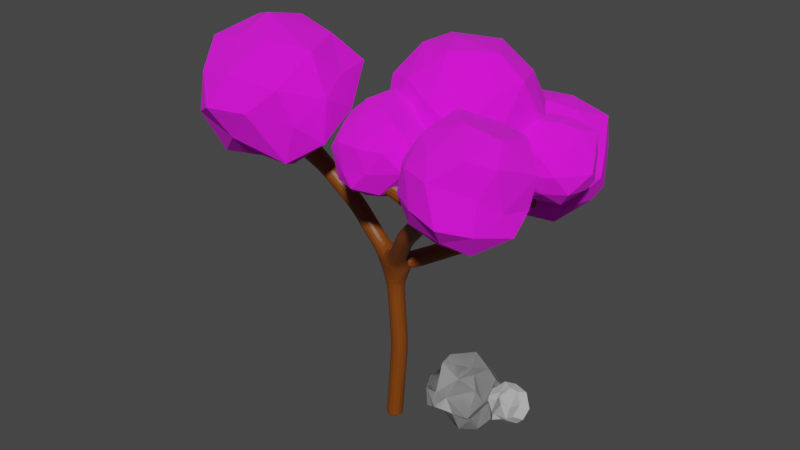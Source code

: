 # Source: low_poly_tree_2.blend  (saved by Blender 2.82.7; exported with 4.5.12 LTS)
import bpy
from mathutils import Matrix  # noqa: F401  (used for matrix-valued properties, if any)

bpy.ops.wm.read_factory_settings(use_empty=True)
scene = bpy.context.scene
scene.name = 'Scene'

# ---- collections
col_collection = bpy.data.collections.new('Collection'); scene.collection.children.link(col_collection)

# ---- images (referenced by path relative to the original .blend; pixels are not part of the script)
import os
ASSET_DIR = os.environ.get("B2B_ASSET_DIR", "")  # directory of the original .blend (textures are referenced by path, not embedded)
HERE = os.path.dirname(os.path.abspath(__file__))  # packed textures are extracted next to this script under _unpacked/

def load_image(name, relpath, width, height, colorspace="sRGB"):
    """Load a texture the original file referenced (path relative to the .blend, or extracted next to this script)."""
    p = next((c for c in (os.path.join(HERE, relpath), os.path.join(ASSET_DIR, relpath)) if relpath and os.path.exists(c)), "")
    if p:
        img = bpy.data.images.load(p, check_existing=True)
        img.name = name
    else:  # same state as the original file: an image datablock whose file is absent (Cycles renders it pink)
        img = bpy.data.images.new(name, width, height)
        img.source = "FILE"
        img.filepath = "//" + (relpath or name)
    img.colorspace_settings.name = colorspace
    return img
img_untitled_png = load_image('Untitled.png', 'Untitled.png', 1024, 1024, 'sRGB')

# ---- materials (node trees are filled in below, after node groups)
mat_material_001 = bpy.data.materials.new('Material.001')
mat_material_001.use_transparent_shadow = False
mat_leaf = bpy.data.materials.new('Leaf')
mat_leaf.use_transparent_shadow = False
mat_material_003 = bpy.data.materials.new('Material.003')
mat_material_003.use_transparent_shadow = False

# ---- material node trees
mat_material_001.use_nodes = True; mat_material_001.node_tree.nodes.clear()
_N = mat_material_001.node_tree.nodes; _L = mat_material_001.node_tree.links
n0 = _N.new('ShaderNodeOutputMaterial'); n0.name = 'Material Output'; n0.location = (300, 300)
n1 = _N.new('ShaderNodeBsdfPrincipled'); n1.name = 'Principled BSDF'; n1.location = (10, 300)
n1.distribution = 'GGX'
n1.subsurface_method = 'BURLEY'
n1.inputs[3].default_value = 1.45
n1.inputs[27].default_value = (0.0, 0.0, 0.0, 1.0)
n1.inputs[28].default_value = 1.0
n2 = _N.new('ShaderNodeBrightContrast'); n2.name = 'Bright/Contrast'; n2.location = (-280, 280)
n2.inputs[0].default_value = (0.2019, 0.04908, 0.00147, 1.0)
_L.new(n1.outputs[0], n0.inputs[0])
_L.new(n2.outputs[0], n1.inputs[0])
n0.is_active_output = True
mat_leaf.use_nodes = True; mat_leaf.node_tree.nodes.clear()
_N = mat_leaf.node_tree.nodes; _L = mat_leaf.node_tree.links
n0 = _N.new('ShaderNodeOutputMaterial'); n0.name = 'Material Output'; n0.location = (300, 300)
n1 = _N.new('ShaderNodeBsdfPrincipled'); n1.name = 'Principled BSDF'; n1.location = (10, 300)
n1.distribution = 'GGX'
n1.subsurface_method = 'BURLEY'
n1.inputs[2].default_value = 1.0
n1.inputs[3].default_value = 1.45
n1.inputs[27].default_value = (0.0, 0.0, 0.0, 1.0)
n1.inputs[28].default_value = 1.0
n2 = _N.new('ShaderNodeTexImage'); n2.name = 'Image Texture'; n2.location = (-280, 280)
n2.image = img_untitled_png
n2.interpolation = 'Cubic'
_L.new(n1.outputs[0], n0.inputs[0])
_L.new(n2.outputs[0], n1.inputs[0])
n0.is_active_output = True
mat_material_003.use_nodes = True; mat_material_003.node_tree.nodes.clear()
_N = mat_material_003.node_tree.nodes; _L = mat_material_003.node_tree.links
n0 = _N.new('ShaderNodeOutputMaterial'); n0.name = 'Material Output'; n0.location = (300, 300)
n1 = _N.new('ShaderNodeBsdfPrincipled'); n1.name = 'Principled BSDF'; n1.location = (10, 300)
n1.distribution = 'GGX'
n1.subsurface_method = 'BURLEY'
n1.inputs[0].default_value = (0.4672, 0.4672, 0.4672, 1.0)
n1.inputs[2].default_value = 0.0
n1.inputs[3].default_value = 1.45
n1.inputs[27].default_value = (0.0, 0.0, 0.0, 1.0)
n1.inputs[28].default_value = 1.0
_L.new(n1.outputs[0], n0.inputs[0])
n0.is_active_output = True

# ---- world
world_world = bpy.data.worlds.new('World'); scene.world = world_world
world_world.color = (0.05088, 0.05088, 0.05088)
world_world.use_sun_shadow = False
world_world.sun_shadow_jitter_overblur = 0.0

# ---- meshes
me_plane = bpy.data.meshes.new('Plane')
me_plane.from_pydata([(-1.0, -1.0, 0.0), (-1.0, -1.0, 4.878), (1.293, -2.4, 7.681), (-3.928, -1.0, 7.499), (1.565, 0.9522, 6.959), (-0.4609, -3.231, 8.956), (3.219, -2.684, 8.832), (2.173, 3.172, 6.303), (2.538, 0.9048, 8.104), (-5.535, -0.5539, 7.28), (-4.197, -2.88, 9.598), (-1.0, -1.0, 0.09203), (-2.421, -0.8566, 6.232), (0.6073, 0.07612, 5.674), (0.02231, -1.809, 6.353), (-0.8401, -0.9757, 2.432)], [(15, 1), (14, 2), (12, 3), (13, 4), (2, 5), (2, 6), (4, 7), (4, 8), (3, 9), (3, 10), (0, 11), (1, 12), (1, 13), (1, 14), (11, 15)], [])
_uv = me_plane.uv_layers.new(name='UVMap')
_uv.uv.foreach_set('vector', [])
me_plane.materials.append(mat_material_001)
me_plane.use_remesh_fix_poles = True
me_plane.use_remesh_preserve_attributes = False
me_plane.use_mirror_vertex_groups = False
me_plane.update()
me_icosphere = bpy.data.meshes.new('Icosphere')
me_icosphere.from_pydata([(0.3649, -3.18, -4.193), (1.829, -3.472, -2.948), (-0.04507, -4.57, -2.579), (-1.717, -2.869, -3.392), (-0.5783, -1.18, -4.372), (1.371, -1.713, -3.769), (0.977, -3.381, -0.9839), (-1.167, -3.174, -1.314), (-1.354, -1.43, -2.577), (0.4405, -0.3357, -2.924), (1.825, -1.751, -2.066), (0.175, -1.391, -0.917), (0.1463, -3.979, -3.505), (1.459, -3.445, -4.033), (0.9477, -4.232, -2.619), (2.06, -2.677, -3.595), (0.952, -2.66, -4.434), (-0.7507, -3.413, -4.277), (-1.025, -3.948, -3.104), (0.0867, -2.332, -4.46), (-1.278, -2.369, -3.974), (0.4264, -1.486, -4.45), (2.116, -2.614, -2.423), (1.975, -1.545, -2.993), (0.3835, -4.191, -1.757), (1.656, -3.836, -1.965), (-1.249, -3.101, -2.216), (-0.6844, -4.041, -1.933), (-1.219, -1.214, -3.379), (-1.711, -1.892, -2.849), (1.021, -0.5302, -3.385), (-0.1077, -0.487, -3.668), (1.663, -2.608, -1.295), (-0.1808, -3.304, -1.101), (-1.561, -2.234, -1.599), (-0.6861, -0.5669, -2.431), (1.499, -0.5204, -2.093), (0.2797, -2.655, -0.5802), (1.12, -1.318, -1.243), (-0.4602, -2.257, -0.8312), (-0.8454, -1.099, -1.331), (0.226, -0.6383, -1.632), (-1.034, 0.05222, -5.18), (-0.6695, -0.7254, -4.209), (-1.624, -1.269, -5.185), (-2.487, 0.1248, -5.557), (-1.792, 1.293, -4.904), (-0.8936, 0.5806, -4.089), (-1.863, -1.338, -3.714), (-2.914, -0.8847, -4.611), (-2.828, 0.5539, -4.57), (-1.923, 1.095, -3.617), (-1.276, -0.1328, -3.236), (-2.635, -0.2093, -3.286), (-1.276, -0.6181, -5.273), (-0.4694, -0.2611, -4.783), (-1.137, -1.172, -4.692), (-0.436, -0.07447, -4.095), (-0.717, 0.3652, -4.862), (-1.558, 0.07058, -5.733), (-2.051, -0.6354, -5.557), (-1.22, 0.6387, -5.093), (-2.119, 0.5714, -5.442), (-1.18, 1.057, -4.653), (-0.8497, -0.4914, -3.576), (-0.8866, 0.3154, -3.479), (-1.762, -1.42, -4.549), (-1.066, -1.278, -4.009), (-2.635, -0.4938, -4.981), (-2.288, -1.165, -4.984), (-2.495, 0.9624, -4.764), (-2.842, 0.4444, -4.985), (-1.412, 1.108, -3.647), (-1.915, 1.352, -4.186), (-1.509, -0.8715, -3.294), (-2.448, -1.135, -4.185), (-3.169, -0.23, -4.543), (-2.666, 0.8968, -3.94), (-1.638, 0.5737, -2.933), (-2.5, -1.03, -3.562), (-2.025, -0.1413, -3.023), (-2.865, -0.6448, -3.81), (-3.071, 0.2081, -3.748), (-2.466, 0.4628, -3.286), (4.589, -2.635, -4.059), (4.554, -3.341, -2.944), (3.707, -3.531, -4.007), (3.542, -2.313, -4.699), (4.176, -1.342, -3.698), (4.806, -2.014, -2.894), (3.251, -3.468, -2.949), (2.482, -2.78, -3.664), (2.909, -1.661, -3.852), (3.774, -1.406, -2.627), (4.109, -2.634, -2.1), (2.822, -2.49, -2.571), (4.2, -3.08, -4.189), (4.876, -3.02, -3.473), (4.133, -3.479, -3.544), (4.82, -2.741, -2.791), (4.914, -2.369, -3.448), (4.204, -2.517, -4.421), (3.65, -2.937, -4.398), (4.607, -2.03, -3.962), (3.665, -1.873, -4.375), (4.744, -1.593, -3.448), (4.423, -2.906, -2.265), (4.394, -2.453, -2.343), (3.534, -3.603, -3.623), (3.957, -3.609, -2.887), (3.195, -2.724, -4.153), (3.115, -3.317, -4.0), (3.503, -1.286, -3.77), (3.157, -1.839, -4.175), (4.262, -1.592, -2.506), (3.955, -1.218, -3.175), (3.523, -2.99, -2.368), (2.919, -3.33, -3.199), (2.742, -2.267, -3.698), (3.221, -1.364, -3.092), (3.694, -1.846, -1.958), (3.055, -3.041, -2.663), (3.275, -2.426, -2.167), (2.51, -2.656, -3.19), (2.687, -1.698, -3.066), (3.081, -1.829, -2.482), (6.507, 0.6307, -4.983), (7.459, 0.08301, -4.366), (6.276, -0.2753, -4.312), (5.501, 0.6148, -4.484), (6.352, 1.669, -4.271), (7.439, 1.357, -4.422), (6.797, -0.254, -3.431), (5.771, 0.1606, -3.158), (5.624, 1.219, -3.376), (6.947, 1.652, -3.356), (7.756, 0.6936, -3.452), (6.662, 0.5399, -2.788), (6.297, 0.1449, -4.798), (7.105, 0.3451, -4.823), (6.843, -0.135, -4.434), (7.573, 0.7093, -4.403), (7.133, 1.018, -4.781), (6.043, 0.635, -4.765), (5.863, 0.1487, -4.43), (6.43, 1.211, -4.847), (5.696, 1.16, -4.313), (6.911, 1.652, -4.551), (7.832, 0.4969, -3.846), (7.666, 0.8979, -3.819), (6.508, -0.3909, -3.981), (7.234, -0.2106, -3.871), (5.655, 0.283, -3.979), (5.92, -0.2397, -3.838), (5.952, 1.677, -3.81), (5.534, 1.018, -3.88), (7.34, 1.573, -3.771), (6.601, 1.809, -3.82), (7.29, 0.2692, -3.239), (6.429, -0.2727, -3.262), (5.785, 0.6747, -3.328), (6.332, 1.599, -3.26), (7.429, 1.3, -3.102), (6.932, 0.1558, -3.067), (7.213, 0.6943, -2.896), (6.049, 0.3064, -2.912), (6.117, 1.19, -2.91), (6.786, 1.194, -2.868), (5.042, 2.432, -6.538), (6.54, 1.57, -5.568), (4.678, 1.006, -5.482), (3.457, 2.407, -5.754), (4.796, 4.066, -5.418), (6.508, 3.575, -5.656), (5.497, 1.04, -4.095), (3.883, 1.692, -3.666), (3.651, 3.359, -4.009), (5.733, 4.039, -3.977), (7.007, 2.531, -4.128), (5.285, 2.289, -3.084), (4.71, 1.667, -6.247), (5.983, 1.982, -6.287), (5.57, 1.227, -5.674), (6.719, 2.556, -5.625), (6.026, 3.041, -6.221), (4.311, 2.439, -6.195), (4.028, 1.673, -5.668), (4.92, 3.345, -6.325), (3.765, 3.265, -5.485), (5.678, 4.04, -5.859), (7.127, 2.221, -4.749), (6.865, 2.852, -4.706), (5.042, 0.8239, -4.961), (6.185, 1.108, -4.788), (3.699, 1.885, -4.958), (4.118, 1.062, -4.736), (4.167, 4.078, -4.693), (3.509, 3.042, -4.802), (6.352, 3.915, -4.631), (5.189, 4.287, -4.709), (6.273, 1.863, -3.793), (4.918, 1.01, -3.829), (3.905, 2.501, -3.934), (4.766, 3.956, -3.827), (6.492, 3.485, -3.578), (5.709, 1.685, -3.523), (6.152, 2.532, -3.253), (4.32, 1.922, -3.278), (4.428, 3.312, -3.276), (5.48, 3.319, -3.209), (4.267, 0.09249, -4.926), (5.904, -0.9238, -3.847), (3.51, -1.586, -3.766), (2.627, -0.1191, -3.899), (3.634, 1.405, -3.573), (5.876, 0.8482, -3.466), (4.711, -1.918, -2.114), (2.917, -1.041, -1.988), (2.842, 0.9558, -1.918), (4.817, 1.44, -2.04), (6.077, 0.02377, -1.792), (4.29, -0.261, -0.9884), (3.866, -0.8978, -4.738), (5.012, -0.6073, -4.302), (4.809, -1.715, -3.823), (5.953, 0.005988, -3.863), (5.275, 0.2948, -4.535), (3.296, -0.02411, -4.483), (3.067, -0.6384, -3.856), (3.837, 1.28, -4.507), (3.011, 0.947, -3.855), (4.855, 1.527, -3.91), (5.87, -0.6717, -3.02), (6.292, 0.7479, -3.141), (4.318, -1.878, -2.956), (5.446, -1.585, -2.852), (2.566, -0.3626, -2.709), (3.187, -1.597, -2.685), (3.088, 1.41, -2.912), (2.627, 0.6191, -2.787), (5.634, 1.718, -2.801), (4.434, 2.198, -3.018), (5.601, -0.7909, -2.138), (3.805, -1.577, -1.785), (2.716, -0.08188, -1.777), (3.787, 1.758, -1.734), (5.744, 0.9281, -1.812), (4.615, -1.058, -1.037), (5.507, -0.2147, -1.134), (3.524, -0.6321, -1.164), (3.483, 0.5746, -1.21), (4.722, 1.012, -1.241), (6.612, -1.532, -4.622), (7.836, -2.76, -4.247), (5.977, -3.142, -4.866), (5.199, -2.136, -4.332), (5.853, -1.382, -3.225), (7.648, -1.849, -3.126), (6.738, -4.222, -3.856), (5.246, -3.687, -3.589), (5.046, -2.477, -2.552), (6.591, -2.172, -2.106), (7.649, -3.216, -2.491), (6.153, -3.749, -2.394), (6.336, -2.232, -5.063), (7.167, -2.306, -4.489), (7.019, -3.232, -4.784), (7.815, -2.174, -3.781), (7.345, -1.634, -4.141), (5.795, -1.8, -4.547), (5.575, -2.494, -4.506), (6.14, -0.9921, -3.829), (5.426, -1.506, -3.714), (6.853, -1.171, -3.198), (7.687, -3.021, -3.62), (7.942, -2.088, -2.92), (6.532, -3.758, -4.405), (7.391, -3.662, -4.036), (5.016, -2.889, -3.737), (5.585, -3.688, -4.257), (5.337, -1.698, -2.895), (5.009, -2.24, -3.281), (7.315, -1.638, -2.316), (6.362, -1.193, -2.375), (7.37, -3.534, -3.179), (5.958, -4.15, -3.611), (4.998, -3.191, -3.006), (5.717, -2.099, -1.903), (7.329, -2.633, -2.095), (6.469, -4.23, -2.78), (7.131, -3.682, -2.289), (5.594, -3.868, -2.796), (5.489, -3.092, -2.222), (6.442, -2.841, -1.847)], [], [(0, 13, 12), (1, 13, 15), (0, 12, 17), (0, 17, 19), (0, 19, 16), (1, 15, 22), (2, 14, 24), (3, 18, 26), (4, 20, 28), (5, 21, 30), (1, 22, 25), (2, 24, 27), (3, 26, 29), (4, 28, 31), (5, 30, 23), (6, 32, 37), (7, 33, 39), (8, 34, 40), (9, 35, 41), (10, 36, 38), (38, 41, 11), (38, 36, 41), (36, 9, 41), (41, 40, 11), (41, 35, 40), (35, 8, 40), (40, 39, 11), (40, 34, 39), (34, 7, 39), (39, 37, 11), (39, 33, 37), (33, 6, 37), (37, 38, 11), (37, 32, 38), (32, 10, 38), (23, 36, 10), (23, 30, 36), (30, 9, 36), (31, 35, 9), (31, 28, 35), (28, 8, 35), (29, 34, 8), (29, 26, 34), (26, 7, 34), (27, 33, 7), (27, 24, 33), (24, 6, 33), (25, 32, 6), (25, 22, 32), (22, 10, 32), (30, 31, 9), (30, 21, 31), (21, 4, 31), (28, 29, 8), (28, 20, 29), (20, 3, 29), (26, 27, 7), (26, 18, 27), (18, 2, 27), (24, 25, 6), (24, 14, 25), (14, 1, 25), (22, 23, 10), (22, 15, 23), (15, 5, 23), (16, 21, 5), (16, 19, 21), (19, 4, 21), (19, 20, 4), (19, 17, 20), (17, 3, 20), (17, 18, 3), (17, 12, 18), (12, 2, 18), (15, 16, 5), (15, 13, 16), (13, 0, 16), (12, 14, 2), (12, 13, 14), (13, 1, 14), (42, 55, 54), (43, 55, 57), (42, 54, 59), (42, 59, 61), (42, 61, 58), (43, 57, 64), (44, 56, 66), (45, 60, 68), (46, 62, 70), (47, 63, 72), (43, 64, 67), (44, 66, 69), (45, 68, 71), (46, 70, 73), (47, 72, 65), (48, 74, 79), (49, 75, 81), (50, 76, 82), (51, 77, 83), (52, 78, 80), (80, 83, 53), (80, 78, 83), (78, 51, 83), (83, 82, 53), (83, 77, 82), (77, 50, 82), (82, 81, 53), (82, 76, 81), (76, 49, 81), (81, 79, 53), (81, 75, 79), (75, 48, 79), (79, 80, 53), (79, 74, 80), (74, 52, 80), (65, 78, 52), (65, 72, 78), (72, 51, 78), (73, 77, 51), (73, 70, 77), (70, 50, 77), (71, 76, 50), (71, 68, 76), (68, 49, 76), (69, 75, 49), (69, 66, 75), (66, 48, 75), (67, 74, 48), (67, 64, 74), (64, 52, 74), (72, 73, 51), (72, 63, 73), (63, 46, 73), (70, 71, 50), (70, 62, 71), (62, 45, 71), (68, 69, 49), (68, 60, 69), (60, 44, 69), (66, 67, 48), (66, 56, 67), (56, 43, 67), (64, 65, 52), (64, 57, 65), (57, 47, 65), (58, 63, 47), (58, 61, 63), (61, 46, 63), (61, 62, 46), (61, 59, 62), (59, 45, 62), (59, 60, 45), (59, 54, 60), (54, 44, 60), (57, 58, 47), (57, 55, 58), (55, 42, 58), (54, 56, 44), (54, 55, 56), (55, 43, 56), (84, 97, 96), (85, 97, 99), (84, 96, 101), (84, 101, 103), (84, 103, 100), (85, 99, 106), (86, 98, 108), (87, 102, 110), (88, 104, 112), (89, 105, 114), (85, 106, 109), (86, 108, 111), (87, 110, 113), (88, 112, 115), (89, 114, 107), (90, 116, 121), (91, 117, 123), (92, 118, 124), (93, 119, 125), (94, 120, 122), (122, 125, 95), (122, 120, 125), (120, 93, 125), (125, 124, 95), (125, 119, 124), (119, 92, 124), (124, 123, 95), (124, 118, 123), (118, 91, 123), (123, 121, 95), (123, 117, 121), (117, 90, 121), (121, 122, 95), (121, 116, 122), (116, 94, 122), (107, 120, 94), (107, 114, 120), (114, 93, 120), (115, 119, 93), (115, 112, 119), (112, 92, 119), (113, 118, 92), (113, 110, 118), (110, 91, 118), (111, 117, 91), (111, 108, 117), (108, 90, 117), (109, 116, 90), (109, 106, 116), (106, 94, 116), (114, 115, 93), (114, 105, 115), (105, 88, 115), (112, 113, 92), (112, 104, 113), (104, 87, 113), (110, 111, 91), (110, 102, 111), (102, 86, 111), (108, 109, 90), (108, 98, 109), (98, 85, 109), (106, 107, 94), (106, 99, 107), (99, 89, 107), (100, 105, 89), (100, 103, 105), (103, 88, 105), (103, 104, 88), (103, 101, 104), (101, 87, 104), (101, 102, 87), (101, 96, 102), (96, 86, 102), (99, 100, 89), (99, 97, 100), (97, 84, 100), (96, 98, 86), (96, 97, 98), (97, 85, 98), (126, 139, 138), (127, 139, 141), (126, 138, 143), (126, 143, 145), (126, 145, 142), (127, 141, 148), (128, 140, 150), (129, 144, 152), (130, 146, 154), (131, 147, 156), (127, 148, 151), (128, 150, 153), (129, 152, 155), (130, 154, 157), (131, 156, 149), (132, 158, 163), (133, 159, 165), (134, 160, 166), (135, 161, 167), (136, 162, 164), (164, 167, 137), (164, 162, 167), (162, 135, 167), (167, 166, 137), (167, 161, 166), (161, 134, 166), (166, 165, 137), (166, 160, 165), (160, 133, 165), (165, 163, 137), (165, 159, 163), (159, 132, 163), (163, 164, 137), (163, 158, 164), (158, 136, 164), (149, 162, 136), (149, 156, 162), (156, 135, 162), (157, 161, 135), (157, 154, 161), (154, 134, 161), (155, 160, 134), (155, 152, 160), (152, 133, 160), (153, 159, 133), (153, 150, 159), (150, 132, 159), (151, 158, 132), (151, 148, 158), (148, 136, 158), (156, 157, 135), (156, 147, 157), (147, 130, 157), (154, 155, 134), (154, 146, 155), (146, 129, 155), (152, 153, 133), (152, 144, 153), (144, 128, 153), (150, 151, 132), (150, 140, 151), (140, 127, 151), (148, 149, 136), (148, 141, 149), (141, 131, 149), (142, 147, 131), (142, 145, 147), (145, 130, 147), (145, 146, 130), (145, 143, 146), (143, 129, 146), (143, 144, 129), (143, 138, 144), (138, 128, 144), (141, 142, 131), (141, 139, 142), (139, 126, 142), (138, 140, 128), (138, 139, 140), (139, 127, 140), (168, 181, 180), (169, 181, 183), (168, 180, 185), (168, 185, 187), (168, 187, 184), (169, 183, 190), (170, 182, 192), (171, 186, 194), (172, 188, 196), (173, 189, 198), (169, 190, 193), (170, 192, 195), (171, 194, 197), (172, 196, 199), (173, 198, 191), (174, 200, 205), (175, 201, 207), (176, 202, 208), (177, 203, 209), (178, 204, 206), (206, 209, 179), (206, 204, 209), (204, 177, 209), (209, 208, 179), (209, 203, 208), (203, 176, 208), (208, 207, 179), (208, 202, 207), (202, 175, 207), (207, 205, 179), (207, 201, 205), (201, 174, 205), (205, 206, 179), (205, 200, 206), (200, 178, 206), (191, 204, 178), (191, 198, 204), (198, 177, 204), (199, 203, 177), (199, 196, 203), (196, 176, 203), (197, 202, 176), (197, 194, 202), (194, 175, 202), (195, 201, 175), (195, 192, 201), (192, 174, 201), (193, 200, 174), (193, 190, 200), (190, 178, 200), (198, 199, 177), (198, 189, 199), (189, 172, 199), (196, 197, 176), (196, 188, 197), (188, 171, 197), (194, 195, 175), (194, 186, 195), (186, 170, 195), (192, 193, 174), (192, 182, 193), (182, 169, 193), (190, 191, 178), (190, 183, 191), (183, 173, 191), (184, 189, 173), (184, 187, 189), (187, 172, 189), (187, 188, 172), (187, 185, 188), (185, 171, 188), (185, 186, 171), (185, 180, 186), (180, 170, 186), (183, 184, 173), (183, 181, 184), (181, 168, 184), (180, 182, 170), (180, 181, 182), (181, 169, 182), (210, 223, 222), (211, 223, 225), (210, 222, 227), (210, 227, 229), (210, 229, 226), (211, 225, 232), (212, 224, 234), (213, 228, 236), (214, 230, 238), (215, 231, 240), (211, 232, 235), (212, 234, 237), (213, 236, 239), (214, 238, 241), (215, 240, 233), (216, 242, 247), (217, 243, 249), (218, 244, 250), (219, 245, 251), (220, 246, 248), (248, 251, 221), (248, 246, 251), (246, 219, 251), (251, 250, 221), (251, 245, 250), (245, 218, 250), (250, 249, 221), (250, 244, 249), (244, 217, 249), (249, 247, 221), (249, 243, 247), (243, 216, 247), (247, 248, 221), (247, 242, 248), (242, 220, 248), (233, 246, 220), (233, 240, 246), (240, 219, 246), (241, 245, 219), (241, 238, 245), (238, 218, 245), (239, 244, 218), (239, 236, 244), (236, 217, 244), (237, 243, 217), (237, 234, 243), (234, 216, 243), (235, 242, 216), (235, 232, 242), (232, 220, 242), (240, 241, 219), (240, 231, 241), (231, 214, 241), (238, 239, 218), (238, 230, 239), (230, 213, 239), (236, 237, 217), (236, 228, 237), (228, 212, 237), (234, 235, 216), (234, 224, 235), (224, 211, 235), (232, 233, 220), (232, 225, 233), (225, 215, 233), (226, 231, 215), (226, 229, 231), (229, 214, 231), (229, 230, 214), (229, 227, 230), (227, 213, 230), (227, 228, 213), (227, 222, 228), (222, 212, 228), (225, 226, 215), (225, 223, 226), (223, 210, 226), (222, 224, 212), (222, 223, 224), (223, 211, 224), (252, 265, 264), (253, 265, 267), (252, 264, 269), (252, 269, 271), (252, 271, 268), (253, 267, 274), (254, 266, 276), (255, 270, 278), (256, 272, 280), (257, 273, 282), (253, 274, 277), (254, 276, 279), (255, 278, 281), (256, 280, 283), (257, 282, 275), (258, 284, 289), (259, 285, 291), (260, 286, 292), (261, 287, 293), (262, 288, 290), (290, 293, 263), (290, 288, 293), (288, 261, 293), (293, 292, 263), (293, 287, 292), (287, 260, 292), (292, 291, 263), (292, 286, 291), (286, 259, 291), (291, 289, 263), (291, 285, 289), (285, 258, 289), (289, 290, 263), (289, 284, 290), (284, 262, 290), (275, 288, 262), (275, 282, 288), (282, 261, 288), (283, 287, 261), (283, 280, 287), (280, 260, 287), (281, 286, 260), (281, 278, 286), (278, 259, 286), (279, 285, 259), (279, 276, 285), (276, 258, 285), (277, 284, 258), (277, 274, 284), (274, 262, 284), (282, 283, 261), (282, 273, 283), (273, 256, 283), (280, 281, 260), (280, 272, 281), (272, 255, 281), (278, 279, 259), (278, 270, 279), (270, 254, 279), (276, 277, 258), (276, 266, 277), (266, 253, 277), (274, 275, 262), (274, 267, 275), (267, 257, 275), (268, 273, 257), (268, 271, 273), (271, 256, 273), (271, 272, 256), (271, 269, 272), (269, 255, 272), (269, 270, 255), (269, 264, 270), (264, 254, 270), (267, 268, 257), (267, 265, 268), (265, 252, 268), (264, 266, 254), (264, 265, 266), (265, 253, 266)])
_uv = me_icosphere.uv_layers.new(name='UVMap')
_uv.uv.foreach_set('vector', [0.245, 0.7422, 0.2342, 0.7609, 0.2558, 0.7609, 0.2234, 0.7797, 0.2126, 0.7609, 0.2017, 0.7797, 0.07194, 0.7422, 0.06112, 0.7609, 0.08275, 0.7609, 0.1152, 0.7422, 0.1044, 0.7609, 0.126, 0.7609, 0.1585, 0.7422, 0.1477, 0.7609, 0.1693, 0.7609, 0.2234, 0.7797, 0.2017, 0.7797, 0.2126, 0.7984, 0.2666, 0.7797, 0.245, 0.7797, 0.2558, 0.7984, 0.09357, 0.7797, 0.07194, 0.7797, 0.08275, 0.7984, 0.1368, 0.7797, 0.1152, 0.7797, 0.126, 0.7984, 0.1801, 0.7797, 0.1585, 0.7797, 0.1693, 0.7984, 0.2234, 0.7797, 0.2126, 0.7984, 0.2342, 0.7984, 0.2666, 0.7797, 0.2558, 0.7984, 0.2775, 0.7984, 0.09357, 0.7797, 0.08275, 0.7984, 0.1044, 0.7984, 0.1368, 0.7797, 0.126, 0.7984, 0.1477, 0.7984, 0.1801, 0.7797, 0.1693, 0.7984, 0.1909, 0.7984, 0.245, 0.8171, 0.2234, 0.8171, 0.2342, 0.8359, 0.2883, 0.8171, 0.2666, 0.8171, 0.2775, 0.8359, 0.1152, 0.8171, 0.09357, 0.8171, 0.1044, 0.8359, 0.1585, 0.8171, 0.1368, 0.8171, 0.1477, 0.8359, 0.2017, 0.8171, 0.1801, 0.8171, 0.1909, 0.8359, 0.1909, 0.8359, 0.1693, 0.8359, 0.1801, 0.8546, 0.1909, 0.8359, 0.1801, 0.8171, 0.1693, 0.8359, 0.1801, 0.8171, 0.1585, 0.8171, 0.1693, 0.8359, 0.1477, 0.8359, 0.126, 0.8359, 0.1368, 0.8546, 0.1477, 0.8359, 0.1368, 0.8171, 0.126, 0.8359, 0.1368, 0.8171, 0.1152, 0.8171, 0.126, 0.8359, 0.1044, 0.8359, 0.08275, 0.8359, 0.09357, 0.8546, 0.1044, 0.8359, 0.09357, 0.8171, 0.08275, 0.8359, 0.09357, 0.8171, 0.07194, 0.8171, 0.08275, 0.8359, 0.2775, 0.8359, 0.2558, 0.8359, 0.2666, 0.8546, 0.2775, 0.8359, 0.2666, 0.8171, 0.2558, 0.8359, 0.2666, 0.8171, 0.245, 0.8171, 0.2558, 0.8359, 0.2342, 0.8359, 0.2126, 0.8359, 0.2234, 0.8546, 0.2342, 0.8359, 0.2234, 0.8171, 0.2126, 0.8359, 0.2234, 0.8171, 0.2017, 0.8171, 0.2126, 0.8359, 0.1909, 0.7984, 0.1801, 0.8171, 0.2017, 0.8171, 0.1909, 0.7984, 0.1693, 0.7984, 0.1801, 0.8171, 0.1693, 0.7984, 0.1585, 0.8171, 0.1801, 0.8171, 0.1477, 0.7984, 0.1368, 0.8171, 0.1585, 0.8171, 0.1477, 0.7984, 0.126, 0.7984, 0.1368, 0.8171, 0.126, 0.7984, 0.1152, 0.8171, 0.1368, 0.8171, 0.1044, 0.7984, 0.09357, 0.8171, 0.1152, 0.8171, 0.1044, 0.7984, 0.08275, 0.7984, 0.09357, 0.8171, 0.08275, 0.7984, 0.07194, 0.8171, 0.09357, 0.8171, 0.2775, 0.7984, 0.2666, 0.8171, 0.2883, 0.8171, 0.2775, 0.7984, 0.2558, 0.7984, 0.2666, 0.8171, 0.2558, 0.7984, 0.245, 0.8171, 0.2666, 0.8171, 0.2342, 0.7984, 0.2234, 0.8171, 0.245, 0.8171, 0.2342, 0.7984, 0.2126, 0.7984, 0.2234, 0.8171, 0.2126, 0.7984, 0.2017, 0.8171, 0.2234, 0.8171, 0.1693, 0.7984, 0.1477, 0.7984, 0.1585, 0.8171, 0.1693, 0.7984, 0.1585, 0.7797, 0.1477, 0.7984, 0.1585, 0.7797, 0.1368, 0.7797, 0.1477, 0.7984, 0.126, 0.7984, 0.1044, 0.7984, 0.1152, 0.8171, 0.126, 0.7984, 0.1152, 0.7797, 0.1044, 0.7984, 0.1152, 0.7797, 0.09357, 0.7797, 0.1044, 0.7984, 0.08275, 0.7984, 0.06112, 0.7984, 0.07194, 0.8171, 0.08275, 0.7984, 0.07194, 0.7797, 0.06112, 0.7984, 0.07194, 0.7797, 0.0503, 0.7797, 0.06112, 0.7984, 0.2558, 0.7984, 0.2342, 0.7984, 0.245, 0.8171, 0.2558, 0.7984, 0.245, 0.7797, 0.2342, 0.7984, 0.245, 0.7797, 0.2234, 0.7797, 0.2342, 0.7984, 0.2126, 0.7984, 0.1909, 0.7984, 0.2017, 0.8171, 0.2126, 0.7984, 0.2017, 0.7797, 0.1909, 0.7984, 0.2017, 0.7797, 0.1801, 0.7797, 0.1909, 0.7984, 0.1693, 0.7609, 0.1585, 0.7797, 0.1801, 0.7797, 0.1693, 0.7609, 0.1477, 0.7609, 0.1585, 0.7797, 0.1477, 0.7609, 0.1368, 0.7797, 0.1585, 0.7797, 0.126, 0.7609, 0.1152, 0.7797, 0.1368, 0.7797, 0.126, 0.7609, 0.1044, 0.7609, 0.1152, 0.7797, 0.1044, 0.7609, 0.09357, 0.7797, 0.1152, 0.7797, 0.08275, 0.7609, 0.07194, 0.7797, 0.09357, 0.7797, 0.08275, 0.7609, 0.06112, 0.7609, 0.07194, 0.7797, 0.06112, 0.7609, 0.0503, 0.7797, 0.07194, 0.7797, 0.2017, 0.7797, 0.1909, 0.7609, 0.1801, 0.7797, 0.2017, 0.7797, 0.2126, 0.7609, 0.1909, 0.7609, 0.2126, 0.7609, 0.2017, 0.7422, 0.1909, 0.7609, 0.2558, 0.7609, 0.245, 0.7797, 0.2666, 0.7797, 0.2558, 0.7609, 0.2342, 0.7609, 0.245, 0.7797, 0.2342, 0.7609, 0.2234, 0.7797, 0.245, 0.7797, 0.245, 0.7422, 0.2342, 0.7609, 0.2558, 0.7609, 0.2234, 0.7797, 0.2126, 0.7609, 0.2017, 0.7797, 0.07194, 0.7422, 0.06112, 0.7609, 0.08275, 0.7609, 0.1152, 0.7422, 0.1044, 0.7609, 0.126, 0.7609, 0.1585, 0.7422, 0.1477, 0.7609, 0.1693, 0.7609, 0.2234, 0.7797, 0.2017, 0.7797, 0.2126, 0.7984, 0.2666, 0.7797, 0.245, 0.7797, 0.2558, 0.7984, 0.09357, 0.7797, 0.07194, 0.7797, 0.08275, 0.7984, 0.1368, 0.7797, 0.1152, 0.7797, 0.126, 0.7984, 0.1801, 0.7797, 0.1585, 0.7797, 0.1693, 0.7984, 0.2234, 0.7797, 0.2126, 0.7984, 0.2342, 0.7984, 0.2666, 0.7797, 0.2558, 0.7984, 0.2775, 0.7984, 0.09357, 0.7797, 0.08275, 0.7984, 0.1044, 0.7984, 0.1368, 0.7797, 0.126, 0.7984, 0.1477, 0.7984, 0.1801, 0.7797, 0.1693, 0.7984, 0.1909, 0.7984, 0.245, 0.8171, 0.2234, 0.8171, 0.2342, 0.8359, 0.2883, 0.8171, 0.2666, 0.8171, 0.2775, 0.8359, 0.1152, 0.8171, 0.09357, 0.8171, 0.1044, 0.8359, 0.1585, 0.8171, 0.1368, 0.8171, 0.1477, 0.8359, 0.2017, 0.8171, 0.1801, 0.8171, 0.1909, 0.8359, 0.1909, 0.8359, 0.1693, 0.8359, 0.1801, 0.8546, 0.1909, 0.8359, 0.1801, 0.8171, 0.1693, 0.8359, 0.1801, 0.8171, 0.1585, 0.8171, 0.1693, 0.8359, 0.1477, 0.8359, 0.126, 0.8359, 0.1368, 0.8546, 0.1477, 0.8359, 0.1368, 0.8171, 0.126, 0.8359, 0.1368, 0.8171, 0.1152, 0.8171, 0.126, 0.8359, 0.1044, 0.8359, 0.08275, 0.8359, 0.09357, 0.8546, 0.1044, 0.8359, 0.09357, 0.8171, 0.08275, 0.8359, 0.09357, 0.8171, 0.07194, 0.8171, 0.08275, 0.8359, 0.2775, 0.8359, 0.2558, 0.8359, 0.2666, 0.8546, 0.2775, 0.8359, 0.2666, 0.8171, 0.2558, 0.8359, 0.2666, 0.8171, 0.245, 0.8171, 0.2558, 0.8359, 0.2342, 0.8359, 0.2126, 0.8359, 0.2234, 0.8546, 0.2342, 0.8359, 0.2234, 0.8171, 0.2126, 0.8359, 0.2234, 0.8171, 0.2017, 0.8171, 0.2126, 0.8359, 0.1909, 0.7984, 0.1801, 0.8171, 0.2017, 0.8171, 0.1909, 0.7984, 0.1693, 0.7984, 0.1801, 0.8171, 0.1693, 0.7984, 0.1585, 0.8171, 0.1801, 0.8171, 0.1477, 0.7984, 0.1368, 0.8171, 0.1585, 0.8171, 0.1477, 0.7984, 0.126, 0.7984, 0.1368, 0.8171, 0.126, 0.7984, 0.1152, 0.8171, 0.1368, 0.8171, 0.1044, 0.7984, 0.09357, 0.8171, 0.1152, 0.8171, 0.1044, 0.7984, 0.08275, 0.7984, 0.09357, 0.8171, 0.08275, 0.7984, 0.07194, 0.8171, 0.09357, 0.8171, 0.2775, 0.7984, 0.2666, 0.8171, 0.2883, 0.8171, 0.2775, 0.7984, 0.2558, 0.7984, 0.2666, 0.8171, 0.2558, 0.7984, 0.245, 0.8171, 0.2666, 0.8171, 0.2342, 0.7984, 0.2234, 0.8171, 0.245, 0.8171, 0.2342, 0.7984, 0.2126, 0.7984, 0.2234, 0.8171, 0.2126, 0.7984, 0.2017, 0.8171, 0.2234, 0.8171, 0.1693, 0.7984, 0.1477, 0.7984, 0.1585, 0.8171, 0.1693, 0.7984, 0.1585, 0.7797, 0.1477, 0.7984, 0.1585, 0.7797, 0.1368, 0.7797, 0.1477, 0.7984, 0.126, 0.7984, 0.1044, 0.7984, 0.1152, 0.8171, 0.126, 0.7984, 0.1152, 0.7797, 0.1044, 0.7984, 0.1152, 0.7797, 0.09357, 0.7797, 0.1044, 0.7984, 0.08275, 0.7984, 0.06112, 0.7984, 0.07194, 0.8171, 0.08275, 0.7984, 0.07194, 0.7797, 0.06112, 0.7984, 0.07194, 0.7797, 0.0503, 0.7797, 0.06112, 0.7984, 0.2558, 0.7984, 0.2342, 0.7984, 0.245, 0.8171, 0.2558, 0.7984, 0.245, 0.7797, 0.2342, 0.7984, 0.245, 0.7797, 0.2234, 0.7797, 0.2342, 0.7984, 0.2126, 0.7984, 0.1909, 0.7984, 0.2017, 0.8171, 0.2126, 0.7984, 0.2017, 0.7797, 0.1909, 0.7984, 0.2017, 0.7797, 0.1801, 0.7797, 0.1909, 0.7984, 0.1693, 0.7609, 0.1585, 0.7797, 0.1801, 0.7797, 0.1693, 0.7609, 0.1477, 0.7609, 0.1585, 0.7797, 0.1477, 0.7609, 0.1368, 0.7797, 0.1585, 0.7797, 0.126, 0.7609, 0.1152, 0.7797, 0.1368, 0.7797, 0.126, 0.7609, 0.1044, 0.7609, 0.1152, 0.7797, 0.1044, 0.7609, 0.09357, 0.7797, 0.1152, 0.7797, 0.08275, 0.7609, 0.07194, 0.7797, 0.09357, 0.7797, 0.08275, 0.7609, 0.06112, 0.7609, 0.07194, 0.7797, 0.06112, 0.7609, 0.0503, 0.7797, 0.07194, 0.7797, 0.2017, 0.7797, 0.1909, 0.7609, 0.1801, 0.7797, 0.2017, 0.7797, 0.2126, 0.7609, 0.1909, 0.7609, 0.2126, 0.7609, 0.2017, 0.7422, 0.1909, 0.7609, 0.2558, 0.7609, 0.245, 0.7797, 0.2666, 0.7797, 0.2558, 0.7609, 0.2342, 0.7609, 0.245, 0.7797, 0.2342, 0.7609, 0.2234, 0.7797, 0.245, 0.7797, 0.2154, 0.8831, 0.207, 0.8976, 0.2237, 0.8976, 0.1987, 0.9121, 0.1903, 0.8976, 0.1819, 0.9121, 0.08171, 0.8831, 0.07336, 0.8976, 0.09006, 0.8976, 0.1151, 0.8831, 0.1068, 0.8976, 0.1235, 0.8976, 0.1485, 0.8831, 0.1402, 0.8976, 0.1569, 0.8976, 0.1987, 0.9121, 0.1819, 0.9121, 0.1903, 0.9265, 0.2321, 0.9121, 0.2154, 0.9121, 0.2237, 0.9265, 0.09842, 0.9121, 0.08171, 0.9121, 0.09006, 0.9265, 0.1318, 0.9121, 0.1151, 0.9121, 0.1235, 0.9265, 0.1652, 0.9121, 0.1485, 0.9121, 0.1569, 0.9265, 0.1987, 0.9121, 0.1903, 0.9265, 0.207, 0.9265, 0.2321, 0.9121, 0.2237, 0.9265, 0.2404, 0.9265, 0.09842, 0.9121, 0.09006, 0.9265, 0.1068, 0.9265, 0.1318, 0.9121, 0.1235, 0.9265, 0.1402, 0.9265, 0.1652, 0.9121, 0.1569, 0.9265, 0.1736, 0.9265, 0.2154, 0.941, 0.1987, 0.941, 0.207, 0.9555, 0.2488, 0.941, 0.2321, 0.941, 0.2404, 0.9555, 0.1151, 0.941, 0.09842, 0.941, 0.1068, 0.9555, 0.1485, 0.941, 0.1318, 0.941, 0.1402, 0.9555, 0.1819, 0.941, 0.1652, 0.941, 0.1736, 0.9555, 0.1736, 0.9555, 0.1569, 0.9555, 0.1652, 0.97, 0.1736, 0.9555, 0.1652, 0.941, 0.1569, 0.9555, 0.1652, 0.941, 0.1485, 0.941, 0.1569, 0.9555, 0.1402, 0.9555, 0.1235, 0.9555, 0.1318, 0.97, 0.1402, 0.9555, 0.1318, 0.941, 0.1235, 0.9555, 0.1318, 0.941, 0.1151, 0.941, 0.1235, 0.9555, 0.1068, 0.9555, 0.09006, 0.9555, 0.09842, 0.97, 0.1068, 0.9555, 0.09842, 0.941, 0.09006, 0.9555, 0.09842, 0.941, 0.08171, 0.941, 0.09006, 0.9555, 0.2404, 0.9555, 0.2237, 0.9555, 0.2321, 0.97, 0.2404, 0.9555, 0.2321, 0.941, 0.2237, 0.9555, 0.2321, 0.941, 0.2154, 0.941, 0.2237, 0.9555, 0.207, 0.9555, 0.1903, 0.9555, 0.1987, 0.97, 0.207, 0.9555, 0.1987, 0.941, 0.1903, 0.9555, 0.1987, 0.941, 0.1819, 0.941, 0.1903, 0.9555, 0.1736, 0.9265, 0.1652, 0.941, 0.1819, 0.941, 0.1736, 0.9265, 0.1569, 0.9265, 0.1652, 0.941, 0.1569, 0.9265, 0.1485, 0.941, 0.1652, 0.941, 0.1402, 0.9265, 0.1318, 0.941, 0.1485, 0.941, 0.1402, 0.9265, 0.1235, 0.9265, 0.1318, 0.941, 0.1235, 0.9265, 0.1151, 0.941, 0.1318, 0.941, 0.1068, 0.9265, 0.09842, 0.941, 0.1151, 0.941, 0.1068, 0.9265, 0.09006, 0.9265, 0.09842, 0.941, 0.09006, 0.9265, 0.08171, 0.941, 0.09842, 0.941, 0.2404, 0.9265, 0.2321, 0.941, 0.2488, 0.941, 0.2404, 0.9265, 0.2237, 0.9265, 0.2321, 0.941, 0.2237, 0.9265, 0.2154, 0.941, 0.2321, 0.941, 0.207, 0.9265, 0.1987, 0.941, 0.2154, 0.941, 0.207, 0.9265, 0.1903, 0.9265, 0.1987, 0.941, 0.1903, 0.9265, 0.1819, 0.941, 0.1987, 0.941, 0.1569, 0.9265, 0.1402, 0.9265, 0.1485, 0.941, 0.1569, 0.9265, 0.1485, 0.9121, 0.1402, 0.9265, 0.1485, 0.9121, 0.1318, 0.9121, 0.1402, 0.9265, 0.1235, 0.9265, 0.1068, 0.9265, 0.1151, 0.941, 0.1235, 0.9265, 0.1151, 0.9121, 0.1068, 0.9265, 0.1151, 0.9121, 0.09842, 0.9121, 0.1068, 0.9265, 0.09006, 0.9265, 0.07336, 0.9265, 0.08171, 0.941, 0.09006, 0.9265, 0.08171, 0.9121, 0.07336, 0.9265, 0.08171, 0.9121, 0.065, 0.9121, 0.07336, 0.9265, 0.2237, 0.9265, 0.207, 0.9265, 0.2154, 0.941, 0.2237, 0.9265, 0.2154, 0.9121, 0.207, 0.9265, 0.2154, 0.9121, 0.1987, 0.9121, 0.207, 0.9265, 0.1903, 0.9265, 0.1736, 0.9265, 0.1819, 0.941, 0.1903, 0.9265, 0.1819, 0.9121, 0.1736, 0.9265, 0.1819, 0.9121, 0.1652, 0.9121, 0.1736, 0.9265, 0.1569, 0.8976, 0.1485, 0.9121, 0.1652, 0.9121, 0.1569, 0.8976, 0.1402, 0.8976, 0.1485, 0.9121, 0.1402, 0.8976, 0.1318, 0.9121, 0.1485, 0.9121, 0.1235, 0.8976, 0.1151, 0.9121, 0.1318, 0.9121, 0.1235, 0.8976, 0.1068, 0.8976, 0.1151, 0.9121, 0.1068, 0.8976, 0.09842, 0.9121, 0.1151, 0.9121, 0.09006, 0.8976, 0.08171, 0.9121, 0.09842, 0.9121, 0.09006, 0.8976, 0.07336, 0.8976, 0.08171, 0.9121, 0.07336, 0.8976, 0.065, 0.9121, 0.08171, 0.9121, 0.1819, 0.9121, 0.1736, 0.8976, 0.1652, 0.9121, 0.1819, 0.9121, 0.1903, 0.8976, 0.1736, 0.8976, 0.1903, 0.8976, 0.1819, 0.8831, 0.1736, 0.8976, 0.2237, 0.8976, 0.2154, 0.9121, 0.2321, 0.9121, 0.2237, 0.8976, 0.207, 0.8976, 0.2154, 0.9121, 0.207, 0.8976, 0.1987, 0.9121, 0.2154, 0.9121, 0.2154, 0.8831, 0.207, 0.8976, 0.2237, 0.8976, 0.1987, 0.9121, 0.1903, 0.8976, 0.1819, 0.9121, 0.08171, 0.8831, 0.07336, 0.8976, 0.09006, 0.8976, 0.1151, 0.8831, 0.1068, 0.8976, 0.1235, 0.8976, 0.1485, 0.8831, 0.1402, 0.8976, 0.1569, 0.8976, 0.1987, 0.9121, 0.1819, 0.9121, 0.1903, 0.9265, 0.2321, 0.9121, 0.2154, 0.9121, 0.2237, 0.9265, 0.09842, 0.9121, 0.08171, 0.9121, 0.09006, 0.9265, 0.1318, 0.9121, 0.1151, 0.9121, 0.1235, 0.9265, 0.1652, 0.9121, 0.1485, 0.9121, 0.1569, 0.9265, 0.1987, 0.9121, 0.1903, 0.9265, 0.207, 0.9265, 0.2321, 0.9121, 0.2237, 0.9265, 0.2404, 0.9265, 0.09842, 0.9121, 0.09006, 0.9265, 0.1068, 0.9265, 0.1318, 0.9121, 0.1235, 0.9265, 0.1402, 0.9265, 0.1652, 0.9121, 0.1569, 0.9265, 0.1736, 0.9265, 0.2154, 0.941, 0.1987, 0.941, 0.207, 0.9555, 0.2488, 0.941, 0.2321, 0.941, 0.2404, 0.9555, 0.1151, 0.941, 0.09842, 0.941, 0.1068, 0.9555, 0.1485, 0.941, 0.1318, 0.941, 0.1402, 0.9555, 0.1819, 0.941, 0.1652, 0.941, 0.1736, 0.9555, 0.1736, 0.9555, 0.1569, 0.9555, 0.1652, 0.97, 0.1736, 0.9555, 0.1652, 0.941, 0.1569, 0.9555, 0.1652, 0.941, 0.1485, 0.941, 0.1569, 0.9555, 0.1402, 0.9555, 0.1235, 0.9555, 0.1318, 0.97, 0.1402, 0.9555, 0.1318, 0.941, 0.1235, 0.9555, 0.1318, 0.941, 0.1151, 0.941, 0.1235, 0.9555, 0.1068, 0.9555, 0.09006, 0.9555, 0.09842, 0.97, 0.1068, 0.9555, 0.09842, 0.941, 0.09006, 0.9555, 0.09842, 0.941, 0.08171, 0.941, 0.09006, 0.9555, 0.2404, 0.9555, 0.2237, 0.9555, 0.2321, 0.97, 0.2404, 0.9555, 0.2321, 0.941, 0.2237, 0.9555, 0.2321, 0.941, 0.2154, 0.941, 0.2237, 0.9555, 0.207, 0.9555, 0.1903, 0.9555, 0.1987, 0.97, 0.207, 0.9555, 0.1987, 0.941, 0.1903, 0.9555, 0.1987, 0.941, 0.1819, 0.941, 0.1903, 0.9555, 0.1736, 0.9265, 0.1652, 0.941, 0.1819, 0.941, 0.1736, 0.9265, 0.1569, 0.9265, 0.1652, 0.941, 0.1569, 0.9265, 0.1485, 0.941, 0.1652, 0.941, 0.1402, 0.9265, 0.1318, 0.941, 0.1485, 0.941, 0.1402, 0.9265, 0.1235, 0.9265, 0.1318, 0.941, 0.1235, 0.9265, 0.1151, 0.941, 0.1318, 0.941, 0.1068, 0.9265, 0.09842, 0.941, 0.1151, 0.941, 0.1068, 0.9265, 0.09006, 0.9265, 0.09842, 0.941, 0.09006, 0.9265, 0.08171, 0.941, 0.09842, 0.941, 0.2404, 0.9265, 0.2321, 0.941, 0.2488, 0.941, 0.2404, 0.9265, 0.2237, 0.9265, 0.2321, 0.941, 0.2237, 0.9265, 0.2154, 0.941, 0.2321, 0.941, 0.207, 0.9265, 0.1987, 0.941, 0.2154, 0.941, 0.207, 0.9265, 0.1903, 0.9265, 0.1987, 0.941, 0.1903, 0.9265, 0.1819, 0.941, 0.1987, 0.941, 0.1569, 0.9265, 0.1402, 0.9265, 0.1485, 0.941, 0.1569, 0.9265, 0.1485, 0.9121, 0.1402, 0.9265, 0.1485, 0.9121, 0.1318, 0.9121, 0.1402, 0.9265, 0.1235, 0.9265, 0.1068, 0.9265, 0.1151, 0.941, 0.1235, 0.9265, 0.1151, 0.9121, 0.1068, 0.9265, 0.1151, 0.9121, 0.09842, 0.9121, 0.1068, 0.9265, 0.09006, 0.9265, 0.07336, 0.9265, 0.08171, 0.941, 0.09006, 0.9265, 0.08171, 0.9121, 0.07336, 0.9265, 0.08171, 0.9121, 0.065, 0.9121, 0.07336, 0.9265, 0.2237, 0.9265, 0.207, 0.9265, 0.2154, 0.941, 0.2237, 0.9265, 0.2154, 0.9121, 0.207, 0.9265, 0.2154, 0.9121, 0.1987, 0.9121, 0.207, 0.9265, 0.1903, 0.9265, 0.1736, 0.9265, 0.1819, 0.941, 0.1903, 0.9265, 0.1819, 0.9121, 0.1736, 0.9265, 0.1819, 0.9121, 0.1652, 0.9121, 0.1736, 0.9265, 0.1569, 0.8976, 0.1485, 0.9121, 0.1652, 0.9121, 0.1569, 0.8976, 0.1402, 0.8976, 0.1485, 0.9121, 0.1402, 0.8976, 0.1318, 0.9121, 0.1485, 0.9121, 0.1235, 0.8976, 0.1151, 0.9121, 0.1318, 0.9121, 0.1235, 0.8976, 0.1068, 0.8976, 0.1151, 0.9121, 0.1068, 0.8976, 0.09842, 0.9121, 0.1151, 0.9121, 0.09006, 0.8976, 0.08171, 0.9121, 0.09842, 0.9121, 0.09006, 0.8976, 0.07336, 0.8976, 0.08171, 0.9121, 0.07336, 0.8976, 0.065, 0.9121, 0.08171, 0.9121, 0.1819, 0.9121, 0.1736, 0.8976, 0.1652, 0.9121, 0.1819, 0.9121, 0.1903, 0.8976, 0.1736, 0.8976, 0.1903, 0.8976, 0.1819, 0.8831, 0.1736, 0.8976, 0.2237, 0.8976, 0.2154, 0.9121, 0.2321, 0.9121, 0.2237, 0.8976, 0.207, 0.8976, 0.2154, 0.9121, 0.207, 0.8976, 0.1987, 0.9121, 0.2154, 0.9121, 0.2154, 0.8831, 0.207, 0.8976, 0.2237, 0.8976, 0.1987, 0.9121, 0.1903, 0.8976, 0.1819, 0.9121, 0.08171, 0.8831, 0.07336, 0.8976, 0.09006, 0.8976, 0.1151, 0.8831, 0.1068, 0.8976, 0.1235, 0.8976, 0.1485, 0.8831, 0.1402, 0.8976, 0.1569, 0.8976, 0.1987, 0.9121, 0.1819, 0.9121, 0.1903, 0.9265, 0.2321, 0.9121, 0.2154, 0.9121, 0.2237, 0.9265, 0.09842, 0.9121, 0.08171, 0.9121, 0.09006, 0.9265, 0.1318, 0.9121, 0.1151, 0.9121, 0.1235, 0.9265, 0.1652, 0.9121, 0.1485, 0.9121, 0.1569, 0.9265, 0.1987, 0.9121, 0.1903, 0.9265, 0.207, 0.9265, 0.2321, 0.9121, 0.2237, 0.9265, 0.2404, 0.9265, 0.09842, 0.9121, 0.09006, 0.9265, 0.1068, 0.9265, 0.1318, 0.9121, 0.1235, 0.9265, 0.1402, 0.9265, 0.1652, 0.9121, 0.1569, 0.9265, 0.1736, 0.9265, 0.2154, 0.941, 0.1987, 0.941, 0.207, 0.9555, 0.2488, 0.941, 0.2321, 0.941, 0.2404, 0.9555, 0.1151, 0.941, 0.09842, 0.941, 0.1068, 0.9555, 0.1485, 0.941, 0.1318, 0.941, 0.1402, 0.9555, 0.1819, 0.941, 0.1652, 0.941, 0.1736, 0.9555, 0.1736, 0.9555, 0.1569, 0.9555, 0.1652, 0.97, 0.1736, 0.9555, 0.1652, 0.941, 0.1569, 0.9555, 0.1652, 0.941, 0.1485, 0.941, 0.1569, 0.9555, 0.1402, 0.9555, 0.1235, 0.9555, 0.1318, 0.97, 0.1402, 0.9555, 0.1318, 0.941, 0.1235, 0.9555, 0.1318, 0.941, 0.1151, 0.941, 0.1235, 0.9555, 0.1068, 0.9555, 0.09006, 0.9555, 0.09842, 0.97, 0.1068, 0.9555, 0.09842, 0.941, 0.09006, 0.9555, 0.09842, 0.941, 0.08171, 0.941, 0.09006, 0.9555, 0.2404, 0.9555, 0.2237, 0.9555, 0.2321, 0.97, 0.2404, 0.9555, 0.2321, 0.941, 0.2237, 0.9555, 0.2321, 0.941, 0.2154, 0.941, 0.2237, 0.9555, 0.207, 0.9555, 0.1903, 0.9555, 0.1987, 0.97, 0.207, 0.9555, 0.1987, 0.941, 0.1903, 0.9555, 0.1987, 0.941, 0.1819, 0.941, 0.1903, 0.9555, 0.1736, 0.9265, 0.1652, 0.941, 0.1819, 0.941, 0.1736, 0.9265, 0.1569, 0.9265, 0.1652, 0.941, 0.1569, 0.9265, 0.1485, 0.941, 0.1652, 0.941, 0.1402, 0.9265, 0.1318, 0.941, 0.1485, 0.941, 0.1402, 0.9265, 0.1235, 0.9265, 0.1318, 0.941, 0.1235, 0.9265, 0.1151, 0.941, 0.1318, 0.941, 0.1068, 0.9265, 0.09842, 0.941, 0.1151, 0.941, 0.1068, 0.9265, 0.09006, 0.9265, 0.09842, 0.941, 0.09006, 0.9265, 0.08171, 0.941, 0.09842, 0.941, 0.2404, 0.9265, 0.2321, 0.941, 0.2488, 0.941, 0.2404, 0.9265, 0.2237, 0.9265, 0.2321, 0.941, 0.2237, 0.9265, 0.2154, 0.941, 0.2321, 0.941, 0.207, 0.9265, 0.1987, 0.941, 0.2154, 0.941, 0.207, 0.9265, 0.1903, 0.9265, 0.1987, 0.941, 0.1903, 0.9265, 0.1819, 0.941, 0.1987, 0.941, 0.1569, 0.9265, 0.1402, 0.9265, 0.1485, 0.941, 0.1569, 0.9265, 0.1485, 0.9121, 0.1402, 0.9265, 0.1485, 0.9121, 0.1318, 0.9121, 0.1402, 0.9265, 0.1235, 0.9265, 0.1068, 0.9265, 0.1151, 0.941, 0.1235, 0.9265, 0.1151, 0.9121, 0.1068, 0.9265, 0.1151, 0.9121, 0.09842, 0.9121, 0.1068, 0.9265, 0.09006, 0.9265, 0.07336, 0.9265, 0.08171, 0.941, 0.09006, 0.9265, 0.08171, 0.9121, 0.07336, 0.9265, 0.08171, 0.9121, 0.065, 0.9121, 0.07336, 0.9265, 0.2237, 0.9265, 0.207, 0.9265, 0.2154, 0.941, 0.2237, 0.9265, 0.2154, 0.9121, 0.207, 0.9265, 0.2154, 0.9121, 0.1987, 0.9121, 0.207, 0.9265, 0.1903, 0.9265, 0.1736, 0.9265, 0.1819, 0.941, 0.1903, 0.9265, 0.1819, 0.9121, 0.1736, 0.9265, 0.1819, 0.9121, 0.1652, 0.9121, 0.1736, 0.9265, 0.1569, 0.8976, 0.1485, 0.9121, 0.1652, 0.9121, 0.1569, 0.8976, 0.1402, 0.8976, 0.1485, 0.9121, 0.1402, 0.8976, 0.1318, 0.9121, 0.1485, 0.9121, 0.1235, 0.8976, 0.1151, 0.9121, 0.1318, 0.9121, 0.1235, 0.8976, 0.1068, 0.8976, 0.1151, 0.9121, 0.1068, 0.8976, 0.09842, 0.9121, 0.1151, 0.9121, 0.09006, 0.8976, 0.08171, 0.9121, 0.09842, 0.9121, 0.09006, 0.8976, 0.07336, 0.8976, 0.08171, 0.9121, 0.07336, 0.8976, 0.065, 0.9121, 0.08171, 0.9121, 0.1819, 0.9121, 0.1736, 0.8976, 0.1652, 0.9121, 0.1819, 0.9121, 0.1903, 0.8976, 0.1736, 0.8976, 0.1903, 0.8976, 0.1819, 0.8831, 0.1736, 0.8976, 0.2237, 0.8976, 0.2154, 0.9121, 0.2321, 0.9121, 0.2237, 0.8976, 0.207, 0.8976, 0.2154, 0.9121, 0.207, 0.8976, 0.1987, 0.9121, 0.2154, 0.9121, 0.245, 0.7422, 0.2342, 0.7609, 0.2558, 0.7609, 0.2234, 0.7797, 0.2126, 0.7609, 0.2017, 0.7797, 0.07194, 0.7422, 0.06112, 0.7609, 0.08275, 0.7609, 0.1152, 0.7422, 0.1044, 0.7609, 0.126, 0.7609, 0.1585, 0.7422, 0.1477, 0.7609, 0.1693, 0.7609, 0.2234, 0.7797, 0.2017, 0.7797, 0.2126, 0.7984, 0.2666, 0.7797, 0.245, 0.7797, 0.2558, 0.7984, 0.09357, 0.7797, 0.07194, 0.7797, 0.08275, 0.7984, 0.1368, 0.7797, 0.1152, 0.7797, 0.126, 0.7984, 0.1801, 0.7797, 0.1585, 0.7797, 0.1693, 0.7984, 0.2234, 0.7797, 0.2126, 0.7984, 0.2342, 0.7984, 0.2666, 0.7797, 0.2558, 0.7984, 0.2775, 0.7984, 0.09357, 0.7797, 0.08275, 0.7984, 0.1044, 0.7984, 0.1368, 0.7797, 0.126, 0.7984, 0.1477, 0.7984, 0.1801, 0.7797, 0.1693, 0.7984, 0.1909, 0.7984, 0.245, 0.8171, 0.2234, 0.8171, 0.2342, 0.8359, 0.2883, 0.8171, 0.2666, 0.8171, 0.2775, 0.8359, 0.1152, 0.8171, 0.09357, 0.8171, 0.1044, 0.8359, 0.1585, 0.8171, 0.1368, 0.8171, 0.1477, 0.8359, 0.2017, 0.8171, 0.1801, 0.8171, 0.1909, 0.8359, 0.1909, 0.8359, 0.1693, 0.8359, 0.1801, 0.8546, 0.1909, 0.8359, 0.1801, 0.8171, 0.1693, 0.8359, 0.1801, 0.8171, 0.1585, 0.8171, 0.1693, 0.8359, 0.1477, 0.8359, 0.126, 0.8359, 0.1368, 0.8546, 0.1477, 0.8359, 0.1368, 0.8171, 0.126, 0.8359, 0.1368, 0.8171, 0.1152, 0.8171, 0.126, 0.8359, 0.1044, 0.8359, 0.08275, 0.8359, 0.09357, 0.8546, 0.1044, 0.8359, 0.09357, 0.8171, 0.08275, 0.8359, 0.09357, 0.8171, 0.07194, 0.8171, 0.08275, 0.8359, 0.2775, 0.8359, 0.2558, 0.8359, 0.2666, 0.8546, 0.2775, 0.8359, 0.2666, 0.8171, 0.2558, 0.8359, 0.2666, 0.8171, 0.245, 0.8171, 0.2558, 0.8359, 0.2342, 0.8359, 0.2126, 0.8359, 0.2234, 0.8546, 0.2342, 0.8359, 0.2234, 0.8171, 0.2126, 0.8359, 0.2234, 0.8171, 0.2017, 0.8171, 0.2126, 0.8359, 0.1909, 0.7984, 0.1801, 0.8171, 0.2017, 0.8171, 0.1909, 0.7984, 0.1693, 0.7984, 0.1801, 0.8171, 0.1693, 0.7984, 0.1585, 0.8171, 0.1801, 0.8171, 0.1477, 0.7984, 0.1368, 0.8171, 0.1585, 0.8171, 0.1477, 0.7984, 0.126, 0.7984, 0.1368, 0.8171, 0.126, 0.7984, 0.1152, 0.8171, 0.1368, 0.8171, 0.1044, 0.7984, 0.09357, 0.8171, 0.1152, 0.8171, 0.1044, 0.7984, 0.08275, 0.7984, 0.09357, 0.8171, 0.08275, 0.7984, 0.07194, 0.8171, 0.09357, 0.8171, 0.2775, 0.7984, 0.2666, 0.8171, 0.2883, 0.8171, 0.2775, 0.7984, 0.2558, 0.7984, 0.2666, 0.8171, 0.2558, 0.7984, 0.245, 0.8171, 0.2666, 0.8171, 0.2342, 0.7984, 0.2234, 0.8171, 0.245, 0.8171, 0.2342, 0.7984, 0.2126, 0.7984, 0.2234, 0.8171, 0.2126, 0.7984, 0.2017, 0.8171, 0.2234, 0.8171, 0.1693, 0.7984, 0.1477, 0.7984, 0.1585, 0.8171, 0.1693, 0.7984, 0.1585, 0.7797, 0.1477, 0.7984, 0.1585, 0.7797, 0.1368, 0.7797, 0.1477, 0.7984, 0.126, 0.7984, 0.1044, 0.7984, 0.1152, 0.8171, 0.126, 0.7984, 0.1152, 0.7797, 0.1044, 0.7984, 0.1152, 0.7797, 0.09357, 0.7797, 0.1044, 0.7984, 0.08275, 0.7984, 0.06112, 0.7984, 0.07194, 0.8171, 0.08275, 0.7984, 0.07194, 0.7797, 0.06112, 0.7984, 0.07194, 0.7797, 0.0503, 0.7797, 0.06112, 0.7984, 0.2558, 0.7984, 0.2342, 0.7984, 0.245, 0.8171, 0.2558, 0.7984, 0.245, 0.7797, 0.2342, 0.7984, 0.245, 0.7797, 0.2234, 0.7797, 0.2342, 0.7984, 0.2126, 0.7984, 0.1909, 0.7984, 0.2017, 0.8171, 0.2126, 0.7984, 0.2017, 0.7797, 0.1909, 0.7984, 0.2017, 0.7797, 0.1801, 0.7797, 0.1909, 0.7984, 0.1693, 0.7609, 0.1585, 0.7797, 0.1801, 0.7797, 0.1693, 0.7609, 0.1477, 0.7609, 0.1585, 0.7797, 0.1477, 0.7609, 0.1368, 0.7797, 0.1585, 0.7797, 0.126, 0.7609, 0.1152, 0.7797, 0.1368, 0.7797, 0.126, 0.7609, 0.1044, 0.7609, 0.1152, 0.7797, 0.1044, 0.7609, 0.09357, 0.7797, 0.1152, 0.7797, 0.08275, 0.7609, 0.07194, 0.7797, 0.09357, 0.7797, 0.08275, 0.7609, 0.06112, 0.7609, 0.07194, 0.7797, 0.06112, 0.7609, 0.0503, 0.7797, 0.07194, 0.7797, 0.2017, 0.7797, 0.1909, 0.7609, 0.1801, 0.7797, 0.2017, 0.7797, 0.2126, 0.7609, 0.1909, 0.7609, 0.2126, 0.7609, 0.2017, 0.7422, 0.1909, 0.7609, 0.2558, 0.7609, 0.245, 0.7797, 0.2666, 0.7797, 0.2558, 0.7609, 0.2342, 0.7609, 0.245, 0.7797, 0.2342, 0.7609, 0.2234, 0.7797, 0.245, 0.7797, 0.245, 0.7422, 0.2342, 0.7609, 0.2558, 0.7609, 0.2234, 0.7797, 0.2126, 0.7609, 0.2017, 0.7797, 0.07194, 0.7422, 0.06112, 0.7609, 0.08275, 0.7609, 0.1152, 0.7422, 0.1044, 0.7609, 0.126, 0.7609, 0.1585, 0.7422, 0.1477, 0.7609, 0.1693, 0.7609, 0.2234, 0.7797, 0.2017, 0.7797, 0.2126, 0.7984, 0.2666, 0.7797, 0.245, 0.7797, 0.2558, 0.7984, 0.09357, 0.7797, 0.07194, 0.7797, 0.08275, 0.7984, 0.1368, 0.7797, 0.1152, 0.7797, 0.126, 0.7984, 0.1801, 0.7797, 0.1585, 0.7797, 0.1693, 0.7984, 0.2234, 0.7797, 0.2126, 0.7984, 0.2342, 0.7984, 0.2666, 0.7797, 0.2558, 0.7984, 0.2775, 0.7984, 0.09357, 0.7797, 0.08275, 0.7984, 0.1044, 0.7984, 0.1368, 0.7797, 0.126, 0.7984, 0.1477, 0.7984, 0.1801, 0.7797, 0.1693, 0.7984, 0.1909, 0.7984, 0.245, 0.8171, 0.2234, 0.8171, 0.2342, 0.8359, 0.2883, 0.8171, 0.2666, 0.8171, 0.2775, 0.8359, 0.1152, 0.8171, 0.09357, 0.8171, 0.1044, 0.8359, 0.1585, 0.8171, 0.1368, 0.8171, 0.1477, 0.8359, 0.2017, 0.8171, 0.1801, 0.8171, 0.1909, 0.8359, 0.1909, 0.8359, 0.1693, 0.8359, 0.1801, 0.8546, 0.1909, 0.8359, 0.1801, 0.8171, 0.1693, 0.8359, 0.1801, 0.8171, 0.1585, 0.8171, 0.1693, 0.8359, 0.1477, 0.8359, 0.126, 0.8359, 0.1368, 0.8546, 0.1477, 0.8359, 0.1368, 0.8171, 0.126, 0.8359, 0.1368, 0.8171, 0.1152, 0.8171, 0.126, 0.8359, 0.1044, 0.8359, 0.08275, 0.8359, 0.09357, 0.8546, 0.1044, 0.8359, 0.09357, 0.8171, 0.08275, 0.8359, 0.09357, 0.8171, 0.07194, 0.8171, 0.08275, 0.8359, 0.2775, 0.8359, 0.2558, 0.8359, 0.2666, 0.8546, 0.2775, 0.8359, 0.2666, 0.8171, 0.2558, 0.8359, 0.2666, 0.8171, 0.245, 0.8171, 0.2558, 0.8359, 0.2342, 0.8359, 0.2126, 0.8359, 0.2234, 0.8546, 0.2342, 0.8359, 0.2234, 0.8171, 0.2126, 0.8359, 0.2234, 0.8171, 0.2017, 0.8171, 0.2126, 0.8359, 0.1909, 0.7984, 0.1801, 0.8171, 0.2017, 0.8171, 0.1909, 0.7984, 0.1693, 0.7984, 0.1801, 0.8171, 0.1693, 0.7984, 0.1585, 0.8171, 0.1801, 0.8171, 0.1477, 0.7984, 0.1368, 0.8171, 0.1585, 0.8171, 0.1477, 0.7984, 0.126, 0.7984, 0.1368, 0.8171, 0.126, 0.7984, 0.1152, 0.8171, 0.1368, 0.8171, 0.1044, 0.7984, 0.09357, 0.8171, 0.1152, 0.8171, 0.1044, 0.7984, 0.08275, 0.7984, 0.09357, 0.8171, 0.08275, 0.7984, 0.07194, 0.8171, 0.09357, 0.8171, 0.2775, 0.7984, 0.2666, 0.8171, 0.2883, 0.8171, 0.2775, 0.7984, 0.2558, 0.7984, 0.2666, 0.8171, 0.2558, 0.7984, 0.245, 0.8171, 0.2666, 0.8171, 0.2342, 0.7984, 0.2234, 0.8171, 0.245, 0.8171, 0.2342, 0.7984, 0.2126, 0.7984, 0.2234, 0.8171, 0.2126, 0.7984, 0.2017, 0.8171, 0.2234, 0.8171, 0.1693, 0.7984, 0.1477, 0.7984, 0.1585, 0.8171, 0.1693, 0.7984, 0.1585, 0.7797, 0.1477, 0.7984, 0.1585, 0.7797, 0.1368, 0.7797, 0.1477, 0.7984, 0.126, 0.7984, 0.1044, 0.7984, 0.1152, 0.8171, 0.126, 0.7984, 0.1152, 0.7797, 0.1044, 0.7984, 0.1152, 0.7797, 0.09357, 0.7797, 0.1044, 0.7984, 0.08275, 0.7984, 0.06112, 0.7984, 0.07194, 0.8171, 0.08275, 0.7984, 0.07194, 0.7797, 0.06112, 0.7984, 0.07194, 0.7797, 0.0503, 0.7797, 0.06112, 0.7984, 0.2558, 0.7984, 0.2342, 0.7984, 0.245, 0.8171, 0.2558, 0.7984, 0.245, 0.7797, 0.2342, 0.7984, 0.245, 0.7797, 0.2234, 0.7797, 0.2342, 0.7984, 0.2126, 0.7984, 0.1909, 0.7984, 0.2017, 0.8171, 0.2126, 0.7984, 0.2017, 0.7797, 0.1909, 0.7984, 0.2017, 0.7797, 0.1801, 0.7797, 0.1909, 0.7984, 0.1693, 0.7609, 0.1585, 0.7797, 0.1801, 0.7797, 0.1693, 0.7609, 0.1477, 0.7609, 0.1585, 0.7797, 0.1477, 0.7609, 0.1368, 0.7797, 0.1585, 0.7797, 0.126, 0.7609, 0.1152, 0.7797, 0.1368, 0.7797, 0.126, 0.7609, 0.1044, 0.7609, 0.1152, 0.7797, 0.1044, 0.7609, 0.09357, 0.7797, 0.1152, 0.7797, 0.08275, 0.7609, 0.07194, 0.7797, 0.09357, 0.7797, 0.08275, 0.7609, 0.06112, 0.7609, 0.07194, 0.7797, 0.06112, 0.7609, 0.0503, 0.7797, 0.07194, 0.7797, 0.2017, 0.7797, 0.1909, 0.7609, 0.1801, 0.7797, 0.2017, 0.7797, 0.2126, 0.7609, 0.1909, 0.7609, 0.2126, 0.7609, 0.2017, 0.7422, 0.1909, 0.7609, 0.2558, 0.7609, 0.245, 0.7797, 0.2666, 0.7797, 0.2558, 0.7609, 0.2342, 0.7609, 0.245, 0.7797, 0.2342, 0.7609, 0.2234, 0.7797, 0.245, 0.7797])
me_icosphere.materials.append(mat_leaf)
me_icosphere.use_remesh_fix_poles = True
me_icosphere.use_remesh_preserve_attributes = False
me_icosphere.use_mirror_vertex_groups = False
me_icosphere.update()
me_icosphere_004 = bpy.data.meshes.new('Icosphere.004')
me_icosphere_004.from_pydata([(-0.2559, -0.3101, -0.665), (0.6817, -0.4704, -0.3583), (-0.09873, -1.213, 0.09886), (-1.051, -0.1638, 0.1679), (-0.7633, 0.7209, -0.5622), (0.2421, 0.342, -0.6499), (0.8374, -0.5206, 0.6689), (-0.4067, -0.4555, 1.046), (-0.6562, 0.4593, 0.3684), (0.02944, 1.069, -0.2068), (0.7509, 0.2772, -0.1951), (0.4966, 0.5824, 0.702), (-0.1913, -0.7041, -0.3067), (0.2403, -0.4477, -0.9838), (0.3355, -0.9243, -0.09888), (0.7081, -0.1864, -0.8981), (-0.1458, -0.2145, -0.9089), (-0.8914, -0.5069, -0.6194), (-0.8012, -0.6684, 0.1253), (-0.4213, 0.08357, -0.7516), (-0.9509, -0.1194, -0.1655), (-0.4402, 0.414, -0.865), (0.7171, -0.07066, -0.2744), (0.8773, 0.4342, -0.7024), (0.1405, -0.9503, 0.3592), (0.7998, -0.8453, -0.1096), (-0.4938, -0.3439, 0.5289), (-0.2743, -0.8852, 0.3175), (-0.7528, 0.4676, -0.1022), (-0.8505, 0.3275, 0.4012), (0.1907, 1.039, -0.4477), (-0.3715, 1.095, -0.3765), (0.9866, -0.3384, 0.2217), (0.1286, -0.4013, 0.6986), (-0.4632, 0.004555, 1.079), (-0.3927, 1.036, 0.4904), (0.7529, 0.9668, -0.02553), (0.5233, -0.1935, 0.9038), (0.71, 0.649, 0.3669), (0.2804, 0.07282, 0.9003), (-0.083, 0.7509, 0.935), (0.185, 1.025, 0.4834)], [], [(0, 13, 12), (1, 13, 15), (0, 12, 17), (0, 17, 19), (0, 19, 16), (1, 15, 22), (2, 14, 24), (3, 18, 26), (4, 20, 28), (5, 21, 30), (1, 22, 25), (2, 24, 27), (3, 26, 29), (4, 28, 31), (5, 30, 23), (6, 32, 37), (7, 33, 39), (8, 34, 40), (9, 35, 41), (10, 36, 38), (38, 41, 11), (38, 36, 41), (36, 9, 41), (41, 40, 11), (41, 35, 40), (35, 8, 40), (40, 39, 11), (40, 34, 39), (34, 7, 39), (39, 37, 11), (39, 33, 37), (33, 6, 37), (37, 38, 11), (37, 32, 38), (32, 10, 38), (23, 36, 10), (23, 30, 36), (30, 9, 36), (31, 35, 9), (31, 28, 35), (28, 8, 35), (29, 34, 8), (29, 26, 34), (26, 7, 34), (27, 33, 7), (27, 24, 33), (24, 6, 33), (25, 32, 6), (25, 22, 32), (22, 10, 32), (30, 31, 9), (30, 21, 31), (21, 4, 31), (28, 29, 8), (28, 20, 29), (20, 3, 29), (26, 27, 7), (26, 18, 27), (18, 2, 27), (24, 25, 6), (24, 14, 25), (14, 1, 25), (22, 23, 10), (22, 15, 23), (15, 5, 23), (16, 21, 5), (16, 19, 21), (19, 4, 21), (19, 20, 4), (19, 17, 20), (17, 3, 20), (17, 18, 3), (17, 12, 18), (12, 2, 18), (15, 16, 5), (15, 13, 16), (13, 0, 16), (12, 14, 2), (12, 13, 14), (13, 1, 14)])
_uv = me_icosphere_004.uv_layers.new(name='UVMap')
_uv.uv.foreach_set('vector', [0.8182, 0.0, 0.7727, 0.07873, 0.8636, 0.07873, 0.7273, 0.1575, 0.6818, 0.07873, 0.6364, 0.1575, 0.09091, 0.0, 0.04545, 0.07873, 0.1364, 0.07873, 0.2727, 0.0, 0.2273, 0.07873, 0.3182, 0.07873, 0.4545, 0.0, 0.4091, 0.07873, 0.5, 0.07873, 0.7273, 0.1575, 0.6364, 0.1575, 0.6818, 0.2362, 0.9091, 0.1575, 0.8182, 0.1575, 0.8636, 0.2362, 0.1818, 0.1575, 0.09091, 0.1575, 0.1364, 0.2362, 0.3636, 0.1575, 0.2727, 0.1575, 0.3182, 0.2362, 0.5455, 0.1575, 0.4545, 0.1575, 0.5, 0.2362, 0.7273, 0.1575, 0.6818, 0.2362, 0.7727, 0.2362, 0.9091, 0.1575, 0.8636, 0.2362, 0.9545, 0.2362, 0.1818, 0.1575, 0.1364, 0.2362, 0.2273, 0.2362, 0.3636, 0.1575, 0.3182, 0.2362, 0.4091, 0.2362, 0.5455, 0.1575, 0.5, 0.2362, 0.5909, 0.2362, 0.8182, 0.3149, 0.7273, 0.3149, 0.7727, 0.3937, 1.0, 0.3149, 0.9091, 0.3149, 0.9545, 0.3937, 0.2727, 0.3149, 0.1818, 0.3149, 0.2273, 0.3937, 0.4545, 0.3149, 0.3636, 0.3149, 0.4091, 0.3937, 0.6364, 0.3149, 0.5455, 0.3149, 0.5909, 0.3937, 0.5909, 0.3937, 0.5, 0.3937, 0.5455, 0.4724, 0.5909, 0.3937, 0.5455, 0.3149, 0.5, 0.3937, 0.5455, 0.3149, 0.4545, 0.3149, 0.5, 0.3937, 0.4091, 0.3937, 0.3182, 0.3937, 0.3636, 0.4724, 0.4091, 0.3937, 0.3636, 0.3149, 0.3182, 0.3937, 0.3636, 0.3149, 0.2727, 0.3149, 0.3182, 0.3937, 0.2273, 0.3937, 0.1364, 0.3937, 0.1818, 0.4724, 0.2273, 0.3937, 0.1818, 0.3149, 0.1364, 0.3937, 0.1818, 0.3149, 0.09091, 0.3149, 0.1364, 0.3937, 0.9545, 0.3937, 0.8636, 0.3937, 0.9091, 0.4724, 0.9545, 0.3937, 0.9091, 0.3149, 0.8636, 0.3937, 0.9091, 0.3149, 0.8182, 0.3149, 0.8636, 0.3937, 0.7727, 0.3937, 0.6818, 0.3937, 0.7273, 0.4724, 0.7727, 0.3937, 0.7273, 0.3149, 0.6818, 0.3937, 0.7273, 0.3149, 0.6364, 0.3149, 0.6818, 0.3937, 0.5909, 0.2362, 0.5455, 0.3149, 0.6364, 0.3149, 0.5909, 0.2362, 0.5, 0.2362, 0.5455, 0.3149, 0.5, 0.2362, 0.4545, 0.3149, 0.5455, 0.3149, 0.4091, 0.2362, 0.3636, 0.3149, 0.4545, 0.3149, 0.4091, 0.2362, 0.3182, 0.2362, 0.3636, 0.3149, 0.3182, 0.2362, 0.2727, 0.3149, 0.3636, 0.3149, 0.2273, 0.2362, 0.1818, 0.3149, 0.2727, 0.3149, 0.2273, 0.2362, 0.1364, 0.2362, 0.1818, 0.3149, 0.1364, 0.2362, 0.09091, 0.3149, 0.1818, 0.3149, 0.9545, 0.2362, 0.9091, 0.3149, 1.0, 0.3149, 0.9545, 0.2362, 0.8636, 0.2362, 0.9091, 0.3149, 0.8636, 0.2362, 0.8182, 0.3149, 0.9091, 0.3149, 0.7727, 0.2362, 0.7273, 0.3149, 0.8182, 0.3149, 0.7727, 0.2362, 0.6818, 0.2362, 0.7273, 0.3149, 0.6818, 0.2362, 0.6364, 0.3149, 0.7273, 0.3149, 0.5, 0.2362, 0.4091, 0.2362, 0.4545, 0.3149, 0.5, 0.2362, 0.4545, 0.1575, 0.4091, 0.2362, 0.4545, 0.1575, 0.3636, 0.1575, 0.4091, 0.2362, 0.3182, 0.2362, 0.2273, 0.2362, 0.2727, 0.3149, 0.3182, 0.2362, 0.2727, 0.1575, 0.2273, 0.2362, 0.2727, 0.1575, 0.1818, 0.1575, 0.2273, 0.2362, 0.1364, 0.2362, 0.04545, 0.2362, 0.09091, 0.3149, 0.1364, 0.2362, 0.09091, 0.1575, 0.04545, 0.2362, 0.09091, 0.1575, 0.0, 0.1575, 0.04545, 0.2362, 0.8636, 0.2362, 0.7727, 0.2362, 0.8182, 0.3149, 0.8636, 0.2362, 0.8182, 0.1575, 0.7727, 0.2362, 0.8182, 0.1575, 0.7273, 0.1575, 0.7727, 0.2362, 0.6818, 0.2362, 0.5909, 0.2362, 0.6364, 0.3149, 0.6818, 0.2362, 0.6364, 0.1575, 0.5909, 0.2362, 0.6364, 0.1575, 0.5455, 0.1575, 0.5909, 0.2362, 0.5, 0.07873, 0.4545, 0.1575, 0.5455, 0.1575, 0.5, 0.07873, 0.4091, 0.07873, 0.4545, 0.1575, 0.4091, 0.07873, 0.3636, 0.1575, 0.4545, 0.1575, 0.3182, 0.07873, 0.2727, 0.1575, 0.3636, 0.1575, 0.3182, 0.07873, 0.2273, 0.07873, 0.2727, 0.1575, 0.2273, 0.07873, 0.1818, 0.1575, 0.2727, 0.1575, 0.1364, 0.07873, 0.09091, 0.1575, 0.1818, 0.1575, 0.1364, 0.07873, 0.04545, 0.07873, 0.09091, 0.1575, 0.04545, 0.07873, 0.0, 0.1575, 0.09091, 0.1575, 0.6364, 0.1575, 0.5909, 0.07873, 0.5455, 0.1575, 0.6364, 0.1575, 0.6818, 0.07873, 0.5909, 0.07873, 0.6818, 0.07873, 0.6364, 0.0, 0.5909, 0.07873, 0.8636, 0.07873, 0.8182, 0.1575, 0.9091, 0.1575, 0.8636, 0.07873, 0.7727, 0.07873, 0.8182, 0.1575, 0.7727, 0.07873, 0.7273, 0.1575, 0.8182, 0.1575])
me_icosphere_004.materials.append(mat_material_003)
me_icosphere_004.use_remesh_fix_poles = True
me_icosphere_004.use_remesh_preserve_attributes = False
me_icosphere_004.use_mirror_vertex_groups = False
me_icosphere_004.update()
me_icosphere_005 = bpy.data.meshes.new('Icosphere.005')
me_icosphere_005.from_pydata([(-0.2559, -0.3101, -0.665), (0.6817, -0.4704, -0.3583), (-0.09873, -1.213, 0.09886), (-1.051, -0.1638, 0.1679), (-0.7633, 0.7209, -0.5622), (0.2421, 0.342, -0.6499), (0.8374, -0.5206, 0.6689), (-0.4067, -0.4555, 1.046), (-0.6562, 0.4593, 0.3684), (0.02944, 1.069, -0.2068), (0.7509, 0.2772, -0.1951), (0.4966, 0.5824, 0.702), (-0.1913, -0.7041, -0.3067), (0.2403, -0.4477, -0.9838), (0.3355, -0.9243, -0.09888), (0.7081, -0.1864, -0.8981), (-0.1458, -0.2145, -0.9089), (-0.8914, -0.5069, -0.6194), (-0.8012, -0.6684, 0.1253), (-0.4213, 0.08357, -0.7516), (-0.9509, -0.1194, -0.1655), (-0.4402, 0.414, -0.865), (0.7171, -0.07066, -0.2744), (0.8773, 0.4342, -0.7024), (0.1405, -0.9503, 0.3592), (0.7998, -0.8453, -0.1096), (-0.4938, -0.3439, 0.5289), (-0.2743, -0.8852, 0.3175), (-0.7528, 0.4676, -0.1022), (-0.8505, 0.3275, 0.4012), (0.1907, 1.039, -0.4477), (-0.3715, 1.095, -0.3765), (0.9866, -0.3384, 0.2217), (0.1286, -0.4013, 0.6986), (-0.4632, 0.004555, 1.079), (-0.3927, 1.036, 0.4904), (0.7529, 0.9668, -0.02553), (0.5233, -0.1935, 0.9038), (0.71, 0.649, 0.3669), (0.2804, 0.07282, 0.9003), (-0.083, 0.7509, 0.935), (0.185, 1.025, 0.4834)], [], [(0, 13, 12), (1, 13, 15), (0, 12, 17), (0, 17, 19), (0, 19, 16), (1, 15, 22), (2, 14, 24), (3, 18, 26), (4, 20, 28), (5, 21, 30), (1, 22, 25), (2, 24, 27), (3, 26, 29), (4, 28, 31), (5, 30, 23), (6, 32, 37), (7, 33, 39), (8, 34, 40), (9, 35, 41), (10, 36, 38), (38, 41, 11), (38, 36, 41), (36, 9, 41), (41, 40, 11), (41, 35, 40), (35, 8, 40), (40, 39, 11), (40, 34, 39), (34, 7, 39), (39, 37, 11), (39, 33, 37), (33, 6, 37), (37, 38, 11), (37, 32, 38), (32, 10, 38), (23, 36, 10), (23, 30, 36), (30, 9, 36), (31, 35, 9), (31, 28, 35), (28, 8, 35), (29, 34, 8), (29, 26, 34), (26, 7, 34), (27, 33, 7), (27, 24, 33), (24, 6, 33), (25, 32, 6), (25, 22, 32), (22, 10, 32), (30, 31, 9), (30, 21, 31), (21, 4, 31), (28, 29, 8), (28, 20, 29), (20, 3, 29), (26, 27, 7), (26, 18, 27), (18, 2, 27), (24, 25, 6), (24, 14, 25), (14, 1, 25), (22, 23, 10), (22, 15, 23), (15, 5, 23), (16, 21, 5), (16, 19, 21), (19, 4, 21), (19, 20, 4), (19, 17, 20), (17, 3, 20), (17, 18, 3), (17, 12, 18), (12, 2, 18), (15, 16, 5), (15, 13, 16), (13, 0, 16), (12, 14, 2), (12, 13, 14), (13, 1, 14)])
_uv = me_icosphere_005.uv_layers.new(name='UVMap')
_uv.uv.foreach_set('vector', [0.8182, 0.0, 0.7727, 0.07873, 0.8636, 0.07873, 0.7273, 0.1575, 0.6818, 0.07873, 0.6364, 0.1575, 0.09091, 0.0, 0.04545, 0.07873, 0.1364, 0.07873, 0.2727, 0.0, 0.2273, 0.07873, 0.3182, 0.07873, 0.4545, 0.0, 0.4091, 0.07873, 0.5, 0.07873, 0.7273, 0.1575, 0.6364, 0.1575, 0.6818, 0.2362, 0.9091, 0.1575, 0.8182, 0.1575, 0.8636, 0.2362, 0.1818, 0.1575, 0.09091, 0.1575, 0.1364, 0.2362, 0.3636, 0.1575, 0.2727, 0.1575, 0.3182, 0.2362, 0.5455, 0.1575, 0.4545, 0.1575, 0.5, 0.2362, 0.7273, 0.1575, 0.6818, 0.2362, 0.7727, 0.2362, 0.9091, 0.1575, 0.8636, 0.2362, 0.9545, 0.2362, 0.1818, 0.1575, 0.1364, 0.2362, 0.2273, 0.2362, 0.3636, 0.1575, 0.3182, 0.2362, 0.4091, 0.2362, 0.5455, 0.1575, 0.5, 0.2362, 0.5909, 0.2362, 0.8182, 0.3149, 0.7273, 0.3149, 0.7727, 0.3937, 1.0, 0.3149, 0.9091, 0.3149, 0.9545, 0.3937, 0.2727, 0.3149, 0.1818, 0.3149, 0.2273, 0.3937, 0.4545, 0.3149, 0.3636, 0.3149, 0.4091, 0.3937, 0.6364, 0.3149, 0.5455, 0.3149, 0.5909, 0.3937, 0.5909, 0.3937, 0.5, 0.3937, 0.5455, 0.4724, 0.5909, 0.3937, 0.5455, 0.3149, 0.5, 0.3937, 0.5455, 0.3149, 0.4545, 0.3149, 0.5, 0.3937, 0.4091, 0.3937, 0.3182, 0.3937, 0.3636, 0.4724, 0.4091, 0.3937, 0.3636, 0.3149, 0.3182, 0.3937, 0.3636, 0.3149, 0.2727, 0.3149, 0.3182, 0.3937, 0.2273, 0.3937, 0.1364, 0.3937, 0.1818, 0.4724, 0.2273, 0.3937, 0.1818, 0.3149, 0.1364, 0.3937, 0.1818, 0.3149, 0.09091, 0.3149, 0.1364, 0.3937, 0.9545, 0.3937, 0.8636, 0.3937, 0.9091, 0.4724, 0.9545, 0.3937, 0.9091, 0.3149, 0.8636, 0.3937, 0.9091, 0.3149, 0.8182, 0.3149, 0.8636, 0.3937, 0.7727, 0.3937, 0.6818, 0.3937, 0.7273, 0.4724, 0.7727, 0.3937, 0.7273, 0.3149, 0.6818, 0.3937, 0.7273, 0.3149, 0.6364, 0.3149, 0.6818, 0.3937, 0.5909, 0.2362, 0.5455, 0.3149, 0.6364, 0.3149, 0.5909, 0.2362, 0.5, 0.2362, 0.5455, 0.3149, 0.5, 0.2362, 0.4545, 0.3149, 0.5455, 0.3149, 0.4091, 0.2362, 0.3636, 0.3149, 0.4545, 0.3149, 0.4091, 0.2362, 0.3182, 0.2362, 0.3636, 0.3149, 0.3182, 0.2362, 0.2727, 0.3149, 0.3636, 0.3149, 0.2273, 0.2362, 0.1818, 0.3149, 0.2727, 0.3149, 0.2273, 0.2362, 0.1364, 0.2362, 0.1818, 0.3149, 0.1364, 0.2362, 0.09091, 0.3149, 0.1818, 0.3149, 0.9545, 0.2362, 0.9091, 0.3149, 1.0, 0.3149, 0.9545, 0.2362, 0.8636, 0.2362, 0.9091, 0.3149, 0.8636, 0.2362, 0.8182, 0.3149, 0.9091, 0.3149, 0.7727, 0.2362, 0.7273, 0.3149, 0.8182, 0.3149, 0.7727, 0.2362, 0.6818, 0.2362, 0.7273, 0.3149, 0.6818, 0.2362, 0.6364, 0.3149, 0.7273, 0.3149, 0.5, 0.2362, 0.4091, 0.2362, 0.4545, 0.3149, 0.5, 0.2362, 0.4545, 0.1575, 0.4091, 0.2362, 0.4545, 0.1575, 0.3636, 0.1575, 0.4091, 0.2362, 0.3182, 0.2362, 0.2273, 0.2362, 0.2727, 0.3149, 0.3182, 0.2362, 0.2727, 0.1575, 0.2273, 0.2362, 0.2727, 0.1575, 0.1818, 0.1575, 0.2273, 0.2362, 0.1364, 0.2362, 0.04545, 0.2362, 0.09091, 0.3149, 0.1364, 0.2362, 0.09091, 0.1575, 0.04545, 0.2362, 0.09091, 0.1575, 0.0, 0.1575, 0.04545, 0.2362, 0.8636, 0.2362, 0.7727, 0.2362, 0.8182, 0.3149, 0.8636, 0.2362, 0.8182, 0.1575, 0.7727, 0.2362, 0.8182, 0.1575, 0.7273, 0.1575, 0.7727, 0.2362, 0.6818, 0.2362, 0.5909, 0.2362, 0.6364, 0.3149, 0.6818, 0.2362, 0.6364, 0.1575, 0.5909, 0.2362, 0.6364, 0.1575, 0.5455, 0.1575, 0.5909, 0.2362, 0.5, 0.07873, 0.4545, 0.1575, 0.5455, 0.1575, 0.5, 0.07873, 0.4091, 0.07873, 0.4545, 0.1575, 0.4091, 0.07873, 0.3636, 0.1575, 0.4545, 0.1575, 0.3182, 0.07873, 0.2727, 0.1575, 0.3636, 0.1575, 0.3182, 0.07873, 0.2273, 0.07873, 0.2727, 0.1575, 0.2273, 0.07873, 0.1818, 0.1575, 0.2727, 0.1575, 0.1364, 0.07873, 0.09091, 0.1575, 0.1818, 0.1575, 0.1364, 0.07873, 0.04545, 0.07873, 0.09091, 0.1575, 0.04545, 0.07873, 0.0, 0.1575, 0.09091, 0.1575, 0.6364, 0.1575, 0.5909, 0.07873, 0.5455, 0.1575, 0.6364, 0.1575, 0.6818, 0.07873, 0.5909, 0.07873, 0.6818, 0.07873, 0.6364, 0.0, 0.5909, 0.07873, 0.8636, 0.07873, 0.8182, 0.1575, 0.9091, 0.1575, 0.8636, 0.07873, 0.7727, 0.07873, 0.8182, 0.1575, 0.7727, 0.07873, 0.7273, 0.1575, 0.8182, 0.1575])
me_icosphere_005.materials.append(mat_material_003)
me_icosphere_005.use_remesh_fix_poles = True
me_icosphere_005.use_remesh_preserve_attributes = False
me_icosphere_005.use_mirror_vertex_groups = False
me_icosphere_005.update()
me_icosphere_006 = bpy.data.meshes.new('Icosphere.006')
me_icosphere_006.from_pydata([(-0.2559, -0.3101, -0.665), (0.6817, -0.4704, -0.3583), (-0.09873, -1.213, 0.09886), (-1.051, -0.1638, 0.1679), (-0.7633, 0.7209, -0.5622), (0.2421, 0.342, -0.6499), (0.8374, -0.5206, 0.6689), (-0.4067, -0.4555, 1.046), (-0.6562, 0.4593, 0.3684), (0.02944, 1.069, -0.2068), (0.7509, 0.2772, -0.1951), (0.4966, 0.5824, 0.702), (-0.1913, -0.7041, -0.3067), (0.2403, -0.4477, -0.9838), (0.3355, -0.9243, -0.09888), (0.7081, -0.1864, -0.8981), (-0.1458, -0.2145, -0.9089), (-0.8914, -0.5069, -0.6194), (-0.8012, -0.6684, 0.1253), (-0.4213, 0.08357, -0.7516), (-0.9509, -0.1194, -0.1655), (-0.4402, 0.414, -0.865), (0.7171, -0.07066, -0.2744), (0.8773, 0.4342, -0.7024), (0.1405, -0.9503, 0.3592), (0.7998, -0.8453, -0.1096), (-0.4938, -0.3439, 0.5289), (-0.2743, -0.8852, 0.3175), (-0.7528, 0.4676, -0.1022), (-0.8505, 0.3275, 0.4012), (0.1907, 1.039, -0.4477), (-0.3715, 1.095, -0.3765), (0.9866, -0.3384, 0.2217), (0.1286, -0.4013, 0.6986), (-0.4632, 0.004555, 1.079), (-0.3927, 1.036, 0.4904), (0.7529, 0.9668, -0.02553), (0.5233, -0.1935, 0.9038), (0.71, 0.649, 0.3669), (0.2804, 0.07282, 0.9003), (-0.083, 0.7509, 0.935), (0.185, 1.025, 0.4834)], [], [(0, 13, 12), (1, 13, 15), (0, 12, 17), (0, 17, 19), (0, 19, 16), (1, 15, 22), (2, 14, 24), (3, 18, 26), (4, 20, 28), (5, 21, 30), (1, 22, 25), (2, 24, 27), (3, 26, 29), (4, 28, 31), (5, 30, 23), (6, 32, 37), (7, 33, 39), (8, 34, 40), (9, 35, 41), (10, 36, 38), (38, 41, 11), (38, 36, 41), (36, 9, 41), (41, 40, 11), (41, 35, 40), (35, 8, 40), (40, 39, 11), (40, 34, 39), (34, 7, 39), (39, 37, 11), (39, 33, 37), (33, 6, 37), (37, 38, 11), (37, 32, 38), (32, 10, 38), (23, 36, 10), (23, 30, 36), (30, 9, 36), (31, 35, 9), (31, 28, 35), (28, 8, 35), (29, 34, 8), (29, 26, 34), (26, 7, 34), (27, 33, 7), (27, 24, 33), (24, 6, 33), (25, 32, 6), (25, 22, 32), (22, 10, 32), (30, 31, 9), (30, 21, 31), (21, 4, 31), (28, 29, 8), (28, 20, 29), (20, 3, 29), (26, 27, 7), (26, 18, 27), (18, 2, 27), (24, 25, 6), (24, 14, 25), (14, 1, 25), (22, 23, 10), (22, 15, 23), (15, 5, 23), (16, 21, 5), (16, 19, 21), (19, 4, 21), (19, 20, 4), (19, 17, 20), (17, 3, 20), (17, 18, 3), (17, 12, 18), (12, 2, 18), (15, 16, 5), (15, 13, 16), (13, 0, 16), (12, 14, 2), (12, 13, 14), (13, 1, 14)])
_uv = me_icosphere_006.uv_layers.new(name='UVMap')
_uv.uv.foreach_set('vector', [0.8182, 0.0, 0.7727, 0.07873, 0.8636, 0.07873, 0.7273, 0.1575, 0.6818, 0.07873, 0.6364, 0.1575, 0.09091, 0.0, 0.04545, 0.07873, 0.1364, 0.07873, 0.2727, 0.0, 0.2273, 0.07873, 0.3182, 0.07873, 0.4545, 0.0, 0.4091, 0.07873, 0.5, 0.07873, 0.7273, 0.1575, 0.6364, 0.1575, 0.6818, 0.2362, 0.9091, 0.1575, 0.8182, 0.1575, 0.8636, 0.2362, 0.1818, 0.1575, 0.09091, 0.1575, 0.1364, 0.2362, 0.3636, 0.1575, 0.2727, 0.1575, 0.3182, 0.2362, 0.5455, 0.1575, 0.4545, 0.1575, 0.5, 0.2362, 0.7273, 0.1575, 0.6818, 0.2362, 0.7727, 0.2362, 0.9091, 0.1575, 0.8636, 0.2362, 0.9545, 0.2362, 0.1818, 0.1575, 0.1364, 0.2362, 0.2273, 0.2362, 0.3636, 0.1575, 0.3182, 0.2362, 0.4091, 0.2362, 0.5455, 0.1575, 0.5, 0.2362, 0.5909, 0.2362, 0.8182, 0.3149, 0.7273, 0.3149, 0.7727, 0.3937, 1.0, 0.3149, 0.9091, 0.3149, 0.9545, 0.3937, 0.2727, 0.3149, 0.1818, 0.3149, 0.2273, 0.3937, 0.4545, 0.3149, 0.3636, 0.3149, 0.4091, 0.3937, 0.6364, 0.3149, 0.5455, 0.3149, 0.5909, 0.3937, 0.5909, 0.3937, 0.5, 0.3937, 0.5455, 0.4724, 0.5909, 0.3937, 0.5455, 0.3149, 0.5, 0.3937, 0.5455, 0.3149, 0.4545, 0.3149, 0.5, 0.3937, 0.4091, 0.3937, 0.3182, 0.3937, 0.3636, 0.4724, 0.4091, 0.3937, 0.3636, 0.3149, 0.3182, 0.3937, 0.3636, 0.3149, 0.2727, 0.3149, 0.3182, 0.3937, 0.2273, 0.3937, 0.1364, 0.3937, 0.1818, 0.4724, 0.2273, 0.3937, 0.1818, 0.3149, 0.1364, 0.3937, 0.1818, 0.3149, 0.09091, 0.3149, 0.1364, 0.3937, 0.9545, 0.3937, 0.8636, 0.3937, 0.9091, 0.4724, 0.9545, 0.3937, 0.9091, 0.3149, 0.8636, 0.3937, 0.9091, 0.3149, 0.8182, 0.3149, 0.8636, 0.3937, 0.7727, 0.3937, 0.6818, 0.3937, 0.7273, 0.4724, 0.7727, 0.3937, 0.7273, 0.3149, 0.6818, 0.3937, 0.7273, 0.3149, 0.6364, 0.3149, 0.6818, 0.3937, 0.5909, 0.2362, 0.5455, 0.3149, 0.6364, 0.3149, 0.5909, 0.2362, 0.5, 0.2362, 0.5455, 0.3149, 0.5, 0.2362, 0.4545, 0.3149, 0.5455, 0.3149, 0.4091, 0.2362, 0.3636, 0.3149, 0.4545, 0.3149, 0.4091, 0.2362, 0.3182, 0.2362, 0.3636, 0.3149, 0.3182, 0.2362, 0.2727, 0.3149, 0.3636, 0.3149, 0.2273, 0.2362, 0.1818, 0.3149, 0.2727, 0.3149, 0.2273, 0.2362, 0.1364, 0.2362, 0.1818, 0.3149, 0.1364, 0.2362, 0.09091, 0.3149, 0.1818, 0.3149, 0.9545, 0.2362, 0.9091, 0.3149, 1.0, 0.3149, 0.9545, 0.2362, 0.8636, 0.2362, 0.9091, 0.3149, 0.8636, 0.2362, 0.8182, 0.3149, 0.9091, 0.3149, 0.7727, 0.2362, 0.7273, 0.3149, 0.8182, 0.3149, 0.7727, 0.2362, 0.6818, 0.2362, 0.7273, 0.3149, 0.6818, 0.2362, 0.6364, 0.3149, 0.7273, 0.3149, 0.5, 0.2362, 0.4091, 0.2362, 0.4545, 0.3149, 0.5, 0.2362, 0.4545, 0.1575, 0.4091, 0.2362, 0.4545, 0.1575, 0.3636, 0.1575, 0.4091, 0.2362, 0.3182, 0.2362, 0.2273, 0.2362, 0.2727, 0.3149, 0.3182, 0.2362, 0.2727, 0.1575, 0.2273, 0.2362, 0.2727, 0.1575, 0.1818, 0.1575, 0.2273, 0.2362, 0.1364, 0.2362, 0.04545, 0.2362, 0.09091, 0.3149, 0.1364, 0.2362, 0.09091, 0.1575, 0.04545, 0.2362, 0.09091, 0.1575, 0.0, 0.1575, 0.04545, 0.2362, 0.8636, 0.2362, 0.7727, 0.2362, 0.8182, 0.3149, 0.8636, 0.2362, 0.8182, 0.1575, 0.7727, 0.2362, 0.8182, 0.1575, 0.7273, 0.1575, 0.7727, 0.2362, 0.6818, 0.2362, 0.5909, 0.2362, 0.6364, 0.3149, 0.6818, 0.2362, 0.6364, 0.1575, 0.5909, 0.2362, 0.6364, 0.1575, 0.5455, 0.1575, 0.5909, 0.2362, 0.5, 0.07873, 0.4545, 0.1575, 0.5455, 0.1575, 0.5, 0.07873, 0.4091, 0.07873, 0.4545, 0.1575, 0.4091, 0.07873, 0.3636, 0.1575, 0.4545, 0.1575, 0.3182, 0.07873, 0.2727, 0.1575, 0.3636, 0.1575, 0.3182, 0.07873, 0.2273, 0.07873, 0.2727, 0.1575, 0.2273, 0.07873, 0.1818, 0.1575, 0.2727, 0.1575, 0.1364, 0.07873, 0.09091, 0.1575, 0.1818, 0.1575, 0.1364, 0.07873, 0.04545, 0.07873, 0.09091, 0.1575, 0.04545, 0.07873, 0.0, 0.1575, 0.09091, 0.1575, 0.6364, 0.1575, 0.5909, 0.07873, 0.5455, 0.1575, 0.6364, 0.1575, 0.6818, 0.07873, 0.5909, 0.07873, 0.6818, 0.07873, 0.6364, 0.0, 0.5909, 0.07873, 0.8636, 0.07873, 0.8182, 0.1575, 0.9091, 0.1575, 0.8636, 0.07873, 0.7727, 0.07873, 0.8182, 0.1575, 0.7727, 0.07873, 0.7273, 0.1575, 0.8182, 0.1575])
me_icosphere_006.materials.append(mat_material_003)
me_icosphere_006.use_remesh_fix_poles = True
me_icosphere_006.use_remesh_preserve_attributes = False
me_icosphere_006.use_mirror_vertex_groups = False
me_icosphere_006.update()

# ---- objects
ob_plane = bpy.data.objects.new('Plane', me_plane)
ob_icosphere = bpy.data.objects.new('Icosphere', me_icosphere)
ob_icosphere_001 = bpy.data.objects.new('Icosphere.001', me_icosphere_004)
ob_icosphere_002 = bpy.data.objects.new('Icosphere.002', me_icosphere_005)
ob_icosphere_003 = bpy.data.objects.new('Icosphere.003', me_icosphere_006)

# ---- transforms, parenting, visibility, modifiers, constraints
ob_plane.location = (0.0, 0.0, 0.0)
ob_plane.lineart.crease_threshold = 0.0
_m = ob_plane.modifiers.new('Skin', 'SKIN')
_m = ob_plane.modifiers.new('Subdivision', 'SUBSURF')
_m.uv_smooth = 'PRESERVE_CORNERS'
_m.show_only_control_edges = False
ob_icosphere.location = (-3.913, -1.655e-06, 12.32)
ob_icosphere.lineart.crease_threshold = 0.0
ob_icosphere_001.location = (0.3194, 0.462, 0.5528)
ob_icosphere_001.lineart.crease_threshold = 0.0
ob_icosphere_002.location = (0.3194, 0.462, 0.5528)
ob_icosphere_002.lineart.crease_threshold = 0.0
ob_icosphere_003.location = (1.597, 0.9537, 0.4212)
ob_icosphere_003.rotation_euler = (0.6007, -0.4699, -0.4713)
ob_icosphere_003.scale = (0.5389, 0.5389, 0.5389)
ob_icosphere_003.lineart.crease_threshold = 0.0

# ---- collection membership
col_collection.objects.link(ob_plane)
col_collection.objects.link(ob_icosphere)
col_collection.objects.link(ob_icosphere_001)
col_collection.objects.link(ob_icosphere_002)
col_collection.objects.link(ob_icosphere_003)

# ---- scene / render settings (as saved in the file)
scene.frame_start = 1; scene.frame_end = 250; scene.frame_set(1)
scene.render.engine = 'BLENDER_EEVEE_NEXT'
scene.cycles.use_denoising = False
scene.cycles.samples = 128
scene.cycles.sampling_pattern = 'TABULATED_SOBOL'
scene.cycles.use_adaptive_sampling = False
scene.cycles.use_light_tree = False
scene.view_settings.view_transform = 'Filmic'
bpy.context.view_layer.update()

# ---- added for rendering (the .blend has no active camera and no usable light): camera, sun
cam_auto = bpy.data.cameras.new('AutoCamera')
cam_auto.lens = 50.0
cam_auto.sensor_width = 36.0
cam_auto.clip_end = 1000.0
ob_auto_camera = bpy.data.objects.new('AutoCamera', cam_auto)
scene.collection.objects.link(ob_auto_camera)
ob_auto_camera.location = (15.8566, -21.0011, 19.4972)
ob_auto_camera.rotation_euler = (1.09748, -7.21219e-08, 0.694738)
scene.camera = ob_auto_camera
light_auto_sun = bpy.data.lights.new('AutoSun', 'SUN')
light_auto_sun.energy = 3.0
light_auto_sun.angle = 0.0523599
ob_auto_sun = bpy.data.objects.new('AutoSun', light_auto_sun)
scene.collection.objects.link(ob_auto_sun)
ob_auto_sun.rotation_euler = (0.872665, 0.174533, 0.523599)
bpy.context.view_layer.update()
